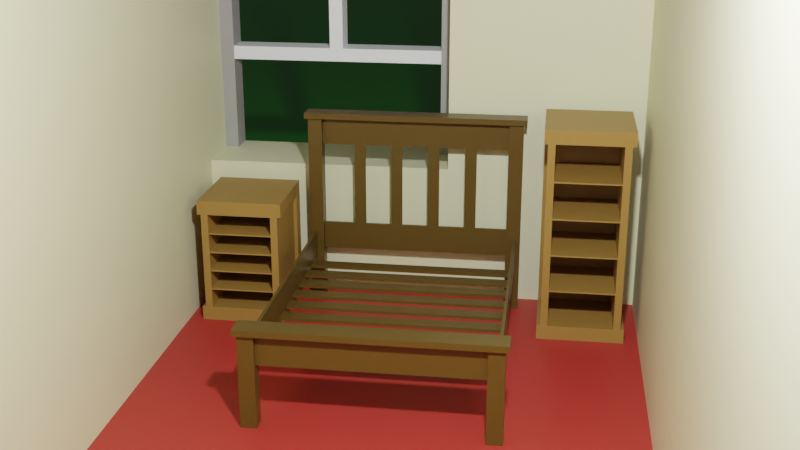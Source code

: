 # Source: bedroom_scene.blend  (saved by Blender 2.83.19; exported with 4.5.12 LTS)
import bpy
from mathutils import Matrix  # noqa: F401  (used for matrix-valued properties, if any)

bpy.ops.wm.read_factory_settings(use_empty=True)
scene = bpy.context.scene
scene.name = 'Scene'

# ---- collections
col_collection = bpy.data.collections.new('Collection'); scene.collection.children.link(col_collection)
col_small_drawers = bpy.data.collections.new('Small drawers'); scene.collection.children.link(col_small_drawers)
col_large_drawers = bpy.data.collections.new('Large drawers'); scene.collection.children.link(col_large_drawers)
col_bed = bpy.data.collections.new('Bed'); scene.collection.children.link(col_bed)
col_legs = bpy.data.collections.new('Legs'); col_bed.children.link(col_legs)
col_frame = bpy.data.collections.new('Frame'); col_bed.children.link(col_frame)
col_slats = bpy.data.collections.new('Slats'); col_bed.children.link(col_slats)
col_walls = bpy.data.collections.new('Walls'); scene.collection.children.link(col_walls)

# ---- materials (node trees are filled in below, after node groups)
mat_window_frame = bpy.data.materials.new('Window frame')
mat_window_frame.use_transparent_shadow = False
mat_window = bpy.data.materials.new('Window')
mat_window.use_transparent_shadow = False
mat_carpet = bpy.data.materials.new('Carpet')
mat_carpet.use_transparent_shadow = False
mat_grass = bpy.data.materials.new('Grass')
mat_grass.use_transparent_shadow = False
mat_material_001 = bpy.data.materials.new('Material.001')
mat_material_001.use_transparent_shadow = False
mat_material = bpy.data.materials.new('Material')
mat_material.alpha_threshold = 0.0
mat_material.use_transparent_shadow = False
mat_material.line_color = (0.0, 0.0, 0.0, 1.0)
mat_wall = bpy.data.materials.new('Wall')
mat_wall.use_transparent_shadow = False

# ---- material node trees
mat_window_frame.use_nodes = True; mat_window_frame.node_tree.nodes.clear()
_N = mat_window_frame.node_tree.nodes; _L = mat_window_frame.node_tree.links
n0 = _N.new('ShaderNodeBsdfPrincipled'); n0.name = 'Principled BSDF'; n0.location = (10, 300)
n0.distribution = 'GGX'
n0.subsurface_method = 'BURLEY'
n0.inputs[0].default_value = (0.3493, 0.3493, 0.3493, 1.0)
n0.inputs[3].default_value = 1.45
n0.inputs[27].default_value = (0.0, 0.0, 0.0, 1.0)
n0.inputs[28].default_value = 1.0
n1 = _N.new('ShaderNodeOutputMaterial'); n1.name = 'Material Output'; n1.location = (300, 300)
_L.new(n0.outputs[0], n1.inputs[0])
n1.is_active_output = True
mat_window.use_nodes = True; mat_window.node_tree.nodes.clear()
_N = mat_window.node_tree.nodes; _L = mat_window.node_tree.links
n0 = _N.new('ShaderNodeBsdfPrincipled'); n0.name = 'Principled BSDF'; n0.location = (10, 300)
n0.distribution = 'GGX'
n0.subsurface_method = 'BURLEY'
n0.inputs[0].default_value = (0.8985, 0.9391, 1.0, 1.0)
n0.inputs[3].default_value = 1.45
n0.inputs[27].default_value = (0.0, 0.0, 0.0, 1.0)
n0.inputs[28].default_value = 1.0
n1 = _N.new('ShaderNodeOutputMaterial'); n1.name = 'Material Output'; n1.location = (300, 300)
_L.new(n0.outputs[0], n1.inputs[0])
n1.is_active_output = True
mat_carpet.use_nodes = True; mat_carpet.node_tree.nodes.clear()
_N = mat_carpet.node_tree.nodes; _L = mat_carpet.node_tree.links
n0 = _N.new('ShaderNodeBsdfPrincipled'); n0.name = 'Principled BSDF'; n0.location = (10, 300)
n0.distribution = 'GGX'
n0.subsurface_method = 'BURLEY'
n0.inputs[0].default_value = (0.4564, 0.03276, 0.02745, 1.0)
n0.inputs[3].default_value = 1.45
n0.inputs[27].default_value = (0.0, 0.0, 0.0, 1.0)
n0.inputs[28].default_value = 1.0
n1 = _N.new('ShaderNodeOutputMaterial'); n1.name = 'Material Output'; n1.location = (300, 300)
_L.new(n0.outputs[0], n1.inputs[0])
n1.is_active_output = True
mat_grass.use_nodes = True; mat_grass.node_tree.nodes.clear()
_N = mat_grass.node_tree.nodes; _L = mat_grass.node_tree.links
n0 = _N.new('ShaderNodeBsdfPrincipled'); n0.name = 'Principled BSDF'; n0.location = (10, 300)
n0.distribution = 'GGX'
n0.subsurface_method = 'BURLEY'
n0.inputs[0].default_value = (0.01222, 0.2754, 0.006439, 1.0)
n0.inputs[3].default_value = 1.45
n0.inputs[27].default_value = (0.0, 0.0, 0.0, 1.0)
n0.inputs[28].default_value = 1.0
n1 = _N.new('ShaderNodeOutputMaterial'); n1.name = 'Material Output'; n1.location = (300, 300)
_L.new(n0.outputs[0], n1.inputs[0])
n1.is_active_output = True
mat_material_001.use_nodes = True; mat_material_001.node_tree.nodes.clear()
_N = mat_material_001.node_tree.nodes; _L = mat_material_001.node_tree.links
n0 = _N.new('ShaderNodeBsdfPrincipled'); n0.name = 'Principled BSDF'; n0.location = (10, 300)
n0.distribution = 'GGX'
n0.subsurface_method = 'BURLEY'
n0.inputs[0].default_value = (0.3299, 0.1885, 0.04446, 1.0)
n0.inputs[3].default_value = 1.45
n0.inputs[27].default_value = (0.0, 0.0, 0.0, 1.0)
n0.inputs[28].default_value = 1.0
n1 = _N.new('ShaderNodeOutputMaterial'); n1.name = 'Material Output'; n1.location = (300, 300)
_L.new(n0.outputs[0], n1.inputs[0])
n1.is_active_output = True
mat_material.use_nodes = True; mat_material.node_tree.nodes.clear()
_N = mat_material.node_tree.nodes; _L = mat_material.node_tree.links
n0 = _N.new('ShaderNodeOutputMaterial'); n0.name = 'Material Output'; n0.location = (300, 300)
n1 = _N.new('ShaderNodeBsdfPrincipled'); n1.name = 'Principled BSDF'; n1.location = (10, 300)
n1.distribution = 'GGX'
n1.subsurface_method = 'BURLEY'
n1.inputs[0].default_value = (0.09285, 0.05645, 0.008813, 1.0)
n1.inputs[2].default_value = 0.4
n1.inputs[3].default_value = 1.45
n1.inputs[27].default_value = (0.0, 0.0, 0.0, 1.0)
n1.inputs[28].default_value = 1.0
_L.new(n1.outputs[0], n0.inputs[0])
n0.is_active_output = True
mat_wall.use_nodes = True; mat_wall.node_tree.nodes.clear()
_N = mat_wall.node_tree.nodes; _L = mat_wall.node_tree.links
n0 = _N.new('ShaderNodeBsdfPrincipled'); n0.name = 'Principled BSDF'; n0.location = (10, 300)
n0.distribution = 'GGX'
n0.subsurface_method = 'BURLEY'
n0.inputs[0].default_value = (0.7902, 0.7948, 0.5295, 1.0)
n0.inputs[3].default_value = 1.45
n0.inputs[27].default_value = (0.0, 0.0, 0.0, 1.0)
n0.inputs[28].default_value = 1.0
n1 = _N.new('ShaderNodeOutputMaterial'); n1.name = 'Material Output'; n1.location = (300, 300)
_L.new(n0.outputs[0], n1.inputs[0])
n1.is_active_output = True

# ---- world
world_world = bpy.data.worlds.new('World'); scene.world = world_world
world_world.use_nodes = True; world_world.node_tree.nodes.clear()
_N = world_world.node_tree.nodes; _L = world_world.node_tree.links
n0 = _N.new('ShaderNodeOutputWorld'); n0.name = 'World Output'; n0.location = (300, 300)
n1 = _N.new('ShaderNodeBackground'); n1.name = 'Background'; n1.location = (10, 300)
n1.inputs[0].default_value = (0.05088, 0.05088, 0.05088, 1.0)
_L.new(n1.outputs[0], n0.inputs[0])
n0.is_active_output = True
world_world.color = (0.05088, 0.05088, 0.05088)
world_world.use_sun_shadow = False
world_world.sun_shadow_jitter_overblur = 0.0

# ---- cameras
cam_camera = bpy.data.cameras.new('Camera')
cam_camera.clip_end = 100.0
cam_camera.ortho_scale = 7.314

# ---- lights
light_light = bpy.data.lights.new('Light', 'POINT')
light_light.transmission_factor = 0.0
light_light.energy = 783.2
light_light.shadow_buffer_clip_start = 2.25
light_light.shadow_soft_size = 0.1
light_light.shadow_maximum_resolution = 0.006
light_light.use_absolute_resolution = True

# ---- meshes
me_cube_048 = bpy.data.meshes.new('Cube.048')
me_cube_048.from_pydata([(-1.0, -1.0, -1.0), (-1.0, -1.0, 1.0), (-1.0, 1.0, -1.0), (-1.0, 1.0, 1.0), (1.0, -1.0, -1.0), (1.0, -1.0, 1.0), (1.0, 1.0, -1.0), (1.0, 1.0, 1.0)], [], [(0, 1, 3, 2), (2, 3, 7, 6), (6, 7, 5, 4), (4, 5, 1, 0), (2, 6, 4, 0), (7, 3, 1, 5)])
_uv = me_cube_048.uv_layers.new(name='UVMap')
_uv.uv.foreach_set('vector', [0.375, 0.0, 0.625, 0.0, 0.625, 0.25, 0.375, 0.25, 0.375, 0.25, 0.625, 0.25, 0.625, 0.5, 0.375, 0.5, 0.375, 0.5, 0.625, 0.5, 0.625, 0.75, 0.375, 0.75, 0.375, 0.75, 0.625, 0.75, 0.625, 1.0, 0.375, 1.0, 0.125, 0.5, 0.375, 0.5, 0.375, 0.75, 0.125, 0.75, 0.625, 0.5, 0.875, 0.5, 0.875, 0.75, 0.625, 0.75])
me_cube_048.materials.append(mat_window_frame)
me_cube_048.use_remesh_fix_poles = True
me_cube_048.use_remesh_preserve_attributes = False
me_cube_048.use_mirror_vertex_groups = False
me_cube_048.update()
me_cube_049 = bpy.data.meshes.new('Cube.049')
me_cube_049.from_pydata([(-1.0, -1.0, -1.0), (-1.0, -1.0, 1.0), (-1.0, 1.0, -1.0), (-1.0, 1.0, 1.0), (1.0, -1.0, -1.0), (1.0, -1.0, 1.0), (1.0, 1.0, -1.0), (1.0, 1.0, 1.0)], [], [(0, 1, 3, 2), (2, 3, 7, 6), (6, 7, 5, 4), (4, 5, 1, 0), (2, 6, 4, 0), (7, 3, 1, 5)])
_uv = me_cube_049.uv_layers.new(name='UVMap')
_uv.uv.foreach_set('vector', [0.375, 0.0, 0.625, 0.0, 0.625, 0.25, 0.375, 0.25, 0.375, 0.25, 0.625, 0.25, 0.625, 0.5, 0.375, 0.5, 0.375, 0.5, 0.625, 0.5, 0.625, 0.75, 0.375, 0.75, 0.375, 0.75, 0.625, 0.75, 0.625, 1.0, 0.375, 1.0, 0.125, 0.5, 0.375, 0.5, 0.375, 0.75, 0.125, 0.75, 0.625, 0.5, 0.875, 0.5, 0.875, 0.75, 0.625, 0.75])
me_cube_049.materials.append(mat_window_frame)
me_cube_049.use_remesh_fix_poles = True
me_cube_049.use_remesh_preserve_attributes = False
me_cube_049.use_mirror_vertex_groups = False
me_cube_049.update()
me_cube_050 = bpy.data.meshes.new('Cube.050')
me_cube_050.from_pydata([(-1.0, -1.0, -1.0), (-1.0, -1.0, 1.0), (-1.0, 1.0, -1.0), (-1.0, 1.0, 1.0), (1.0, -1.0, -1.0), (1.0, -1.0, 1.0), (1.0, 1.0, -1.0), (1.0, 1.0, 1.0)], [], [(0, 1, 3, 2), (2, 3, 7, 6), (6, 7, 5, 4), (4, 5, 1, 0), (2, 6, 4, 0), (7, 3, 1, 5)])
_uv = me_cube_050.uv_layers.new(name='UVMap')
_uv.uv.foreach_set('vector', [0.375, 0.0, 0.625, 0.0, 0.625, 0.25, 0.375, 0.25, 0.375, 0.25, 0.625, 0.25, 0.625, 0.5, 0.375, 0.5, 0.375, 0.5, 0.625, 0.5, 0.625, 0.75, 0.375, 0.75, 0.375, 0.75, 0.625, 0.75, 0.625, 1.0, 0.375, 1.0, 0.125, 0.5, 0.375, 0.5, 0.375, 0.75, 0.125, 0.75, 0.625, 0.5, 0.875, 0.5, 0.875, 0.75, 0.625, 0.75])
me_cube_050.materials.append(mat_window)
me_cube_050.use_remesh_fix_poles = True
me_cube_050.use_remesh_preserve_attributes = False
me_cube_050.use_mirror_vertex_groups = False
me_cube_050.update()
me_cube_051 = bpy.data.meshes.new('Cube.051')
me_cube_051.from_pydata([(-1.0, -1.0, -1.0), (-1.0, -1.0, 1.0), (-1.0, 1.0, -1.0), (-1.0, 1.0, 1.0), (1.0, -1.0, -1.0), (1.0, -1.0, 1.0), (1.0, 1.0, -1.0), (1.0, 1.0, 1.0)], [], [(0, 1, 3, 2), (2, 3, 7, 6), (6, 7, 5, 4), (4, 5, 1, 0), (2, 6, 4, 0), (7, 3, 1, 5)])
_uv = me_cube_051.uv_layers.new(name='UVMap')
_uv.uv.foreach_set('vector', [0.375, 0.0, 0.625, 0.0, 0.625, 0.25, 0.375, 0.25, 0.375, 0.25, 0.625, 0.25, 0.625, 0.5, 0.375, 0.5, 0.375, 0.5, 0.625, 0.5, 0.625, 0.75, 0.375, 0.75, 0.375, 0.75, 0.625, 0.75, 0.625, 1.0, 0.375, 1.0, 0.125, 0.5, 0.375, 0.5, 0.375, 0.75, 0.125, 0.75, 0.625, 0.5, 0.875, 0.5, 0.875, 0.75, 0.625, 0.75])
me_cube_051.materials.append(mat_window)
me_cube_051.use_remesh_fix_poles = True
me_cube_051.use_remesh_preserve_attributes = False
me_cube_051.use_mirror_vertex_groups = False
me_cube_051.update()
me_plane = bpy.data.meshes.new('Plane')
me_plane.from_pydata([(-1.0, -1.0, 0.0), (1.0, -1.0, 0.0), (-1.0, 1.0, 0.0), (1.0, 1.0, 0.0)], [], [(0, 1, 3, 2)])
_uv = me_plane.uv_layers.new(name='UVMap')
_uv.uv.foreach_set('vector', [0.0, 0.0, 1.0, 0.0, 1.0, 1.0, 0.0, 1.0])
me_plane.materials.append(mat_carpet)
me_plane.use_remesh_fix_poles = True
me_plane.use_remesh_preserve_attributes = False
me_plane.use_mirror_vertex_groups = False
me_plane.update()
me_plane_001 = bpy.data.meshes.new('Plane.001')
me_plane_001.from_pydata([(-1.0, -1.0, 0.0), (1.0, -1.0, 0.0), (-1.0, 1.0, 0.0), (1.0, 1.0, 0.0)], [], [(0, 1, 3, 2)])
_uv = me_plane_001.uv_layers.new(name='UVMap')
_uv.uv.foreach_set('vector', [0.0, 0.0, 1.0, 0.0, 1.0, 1.0, 0.0, 1.0])
me_plane_001.materials.append(mat_grass)
me_plane_001.use_remesh_fix_poles = True
me_plane_001.use_remesh_preserve_attributes = False
me_plane_001.use_mirror_vertex_groups = False
me_plane_001.update()
me_cube_025 = bpy.data.meshes.new('Cube.025')
me_cube_025.from_pydata([(-0.3, -0.3, -0.05), (-0.3, -0.3, 0.05), (-0.3, 0.3, -0.05), (-0.3, 0.3, 0.05), (0.3, -0.3, -0.05), (0.3, -0.3, 0.05), (0.3, 0.3, -0.05), (0.3, 0.3, 0.05)], [], [(0, 1, 3, 2), (2, 3, 7, 6), (6, 7, 5, 4), (4, 5, 1, 0), (2, 6, 4, 0), (7, 3, 1, 5)])
_uv = me_cube_025.uv_layers.new(name='UVMap')
_uv.uv.foreach_set('vector', [0.375, 0.0, 0.625, 0.0, 0.625, 0.25, 0.375, 0.25, 0.375, 0.25, 0.625, 0.25, 0.625, 0.5, 0.375, 0.5, 0.375, 0.5, 0.625, 0.5, 0.625, 0.75, 0.375, 0.75, 0.375, 0.75, 0.625, 0.75, 0.625, 1.0, 0.375, 1.0, 0.125, 0.5, 0.375, 0.5, 0.375, 0.75, 0.125, 0.75, 0.625, 0.5, 0.875, 0.5, 0.875, 0.75, 0.625, 0.75])
me_cube_025.materials.append(mat_material_001)
me_cube_025.use_remesh_fix_poles = True
me_cube_025.use_remesh_preserve_attributes = False
me_cube_025.use_mirror_vertex_groups = False
me_cube_025.update()
me_cube_026 = bpy.data.meshes.new('Cube.026')
me_cube_026.from_pydata([(-0.3, -0.3, -0.05), (-0.3, -0.3, 0.05), (-0.3, 0.3, -0.05), (-0.3, 0.3, 0.05), (0.3, -0.3, -0.05), (0.3, -0.3, 0.05), (0.3, 0.3, -0.05), (0.3, 0.3, 0.05)], [], [(0, 1, 3, 2), (2, 3, 7, 6), (6, 7, 5, 4), (4, 5, 1, 0), (2, 6, 4, 0), (7, 3, 1, 5)])
_uv = me_cube_026.uv_layers.new(name='UVMap')
_uv.uv.foreach_set('vector', [0.375, 0.0, 0.625, 0.0, 0.625, 0.25, 0.375, 0.25, 0.375, 0.25, 0.625, 0.25, 0.625, 0.5, 0.375, 0.5, 0.375, 0.5, 0.625, 0.5, 0.625, 0.75, 0.375, 0.75, 0.375, 0.75, 0.625, 0.75, 0.625, 1.0, 0.375, 1.0, 0.125, 0.5, 0.375, 0.5, 0.375, 0.75, 0.125, 0.75, 0.625, 0.5, 0.875, 0.5, 0.875, 0.75, 0.625, 0.75])
me_cube_026.materials.append(mat_material_001)
me_cube_026.use_remesh_fix_poles = True
me_cube_026.use_remesh_preserve_attributes = False
me_cube_026.use_mirror_vertex_groups = False
me_cube_026.update()
me_cube_027 = bpy.data.meshes.new('Cube.027')
me_cube_027.from_pydata([(-0.05, -0.3, -0.35), (-0.05, -0.3, 0.35), (-0.05, 0.3, -0.35), (-0.05, 0.3, 0.35), (0.05, -0.3, -0.35), (0.05, -0.3, 0.35), (0.05, 0.3, -0.35), (0.05, 0.3, 0.35)], [], [(0, 1, 3, 2), (2, 3, 7, 6), (6, 7, 5, 4), (4, 5, 1, 0), (2, 6, 4, 0), (7, 3, 1, 5)])
_uv = me_cube_027.uv_layers.new(name='UVMap')
_uv.uv.foreach_set('vector', [0.375, 0.0, 0.625, 0.0, 0.625, 0.25, 0.375, 0.25, 0.375, 0.25, 0.625, 0.25, 0.625, 0.5, 0.375, 0.5, 0.375, 0.5, 0.625, 0.5, 0.625, 0.75, 0.375, 0.75, 0.375, 0.75, 0.625, 0.75, 0.625, 1.0, 0.375, 1.0, 0.125, 0.5, 0.375, 0.5, 0.375, 0.75, 0.125, 0.75, 0.625, 0.5, 0.875, 0.5, 0.875, 0.75, 0.625, 0.75])
me_cube_027.materials.append(mat_material_001)
me_cube_027.use_remesh_fix_poles = True
me_cube_027.use_remesh_preserve_attributes = False
me_cube_027.use_mirror_vertex_groups = False
me_cube_027.update()
me_cube_028 = bpy.data.meshes.new('Cube.028')
me_cube_028.from_pydata([(-0.25, -0.025, -0.35), (-0.25, -0.025, 0.35), (-0.25, 0.025, -0.35), (-0.25, 0.025, 0.35), (0.25, -0.025, -0.35), (0.25, -0.025, 0.35), (0.25, 0.025, -0.35), (0.25, 0.025, 0.35)], [], [(0, 1, 3, 2), (2, 3, 7, 6), (6, 7, 5, 4), (4, 5, 1, 0), (2, 6, 4, 0), (7, 3, 1, 5)])
_uv = me_cube_028.uv_layers.new(name='UVMap')
_uv.uv.foreach_set('vector', [0.375, 0.0, 0.625, 0.0, 0.625, 0.25, 0.375, 0.25, 0.375, 0.25, 0.625, 0.25, 0.625, 0.5, 0.375, 0.5, 0.375, 0.5, 0.625, 0.5, 0.625, 0.75, 0.375, 0.75, 0.375, 0.75, 0.625, 0.75, 0.625, 1.0, 0.375, 1.0, 0.125, 0.5, 0.375, 0.5, 0.375, 0.75, 0.125, 0.75, 0.625, 0.5, 0.875, 0.5, 0.875, 0.75, 0.625, 0.75])
me_cube_028.materials.append(mat_material_001)
me_cube_028.use_remesh_fix_poles = True
me_cube_028.use_remesh_preserve_attributes = False
me_cube_028.use_mirror_vertex_groups = False
me_cube_028.update()
me_cube_029 = bpy.data.meshes.new('Cube.029')
me_cube_029.from_pydata([(-0.25, -0.025, -0.35), (-0.25, -0.025, 0.35), (-0.25, 0.025, -0.35), (-0.25, 0.025, 0.35), (0.25, -0.025, -0.35), (0.25, -0.025, 0.35), (0.25, 0.025, -0.35), (0.25, 0.025, 0.35)], [], [(0, 1, 3, 2), (2, 3, 7, 6), (6, 7, 5, 4), (4, 5, 1, 0), (2, 6, 4, 0), (7, 3, 1, 5)])
_uv = me_cube_029.uv_layers.new(name='UVMap')
_uv.uv.foreach_set('vector', [0.375, 0.0, 0.625, 0.0, 0.625, 0.25, 0.375, 0.25, 0.375, 0.25, 0.625, 0.25, 0.625, 0.5, 0.375, 0.5, 0.375, 0.5, 0.625, 0.5, 0.625, 0.75, 0.375, 0.75, 0.375, 0.75, 0.625, 0.75, 0.625, 1.0, 0.375, 1.0, 0.125, 0.5, 0.375, 0.5, 0.375, 0.75, 0.125, 0.75, 0.625, 0.5, 0.875, 0.5, 0.875, 0.75, 0.625, 0.75])
me_cube_029.materials.append(mat_material_001)
me_cube_029.use_remesh_fix_poles = True
me_cube_029.use_remesh_preserve_attributes = False
me_cube_029.use_mirror_vertex_groups = False
me_cube_029.update()
me_cube_035 = bpy.data.meshes.new('Cube.035')
me_cube_035.from_pydata([(-0.2497, -0.225, -0.005), (-0.2497, -0.225, 0.005), (-0.2497, 0.225, -0.005), (-0.2497, 0.225, 0.005), (0.2497, -0.225, -0.005), (0.2497, -0.225, 0.005), (0.2497, 0.225, -0.005), (0.2497, 0.225, 0.005)], [], [(0, 1, 3, 2), (2, 3, 7, 6), (6, 7, 5, 4), (4, 5, 1, 0), (2, 6, 4, 0), (7, 3, 1, 5)])
_uv = me_cube_035.uv_layers.new(name='UVMap')
_uv.uv.foreach_set('vector', [0.375, 0.0, 0.625, 0.0, 0.625, 0.25, 0.375, 0.25, 0.375, 0.25, 0.625, 0.25, 0.625, 0.5, 0.375, 0.5, 0.375, 0.5, 0.625, 0.5, 0.625, 0.75, 0.375, 0.75, 0.375, 0.75, 0.625, 0.75, 0.625, 1.0, 0.375, 1.0, 0.125, 0.5, 0.375, 0.5, 0.375, 0.75, 0.125, 0.75, 0.625, 0.5, 0.875, 0.5, 0.875, 0.75, 0.625, 0.75])
me_cube_035.materials.append(mat_material_001)
me_cube_035.use_remesh_fix_poles = True
me_cube_035.use_remesh_preserve_attributes = False
me_cube_035.use_mirror_vertex_groups = False
me_cube_035.update()
me_cube_036 = bpy.data.meshes.new('Cube.036')
me_cube_036.from_pydata([(-0.2497, -0.225, -0.005), (-0.2497, -0.225, 0.005), (-0.2497, 0.225, -0.005), (-0.2497, 0.225, 0.005), (0.2497, -0.225, -0.005), (0.2497, -0.225, 0.005), (0.2497, 0.225, -0.005), (0.2497, 0.225, 0.005)], [], [(0, 1, 3, 2), (2, 3, 7, 6), (6, 7, 5, 4), (4, 5, 1, 0), (2, 6, 4, 0), (7, 3, 1, 5)])
_uv = me_cube_036.uv_layers.new(name='UVMap')
_uv.uv.foreach_set('vector', [0.375, 0.0, 0.625, 0.0, 0.625, 0.25, 0.375, 0.25, 0.375, 0.25, 0.625, 0.25, 0.625, 0.5, 0.375, 0.5, 0.375, 0.5, 0.625, 0.5, 0.625, 0.75, 0.375, 0.75, 0.375, 0.75, 0.625, 0.75, 0.625, 1.0, 0.375, 1.0, 0.125, 0.5, 0.375, 0.5, 0.375, 0.75, 0.125, 0.75, 0.625, 0.5, 0.875, 0.5, 0.875, 0.75, 0.625, 0.75])
me_cube_036.materials.append(mat_material_001)
me_cube_036.use_remesh_fix_poles = True
me_cube_036.use_remesh_preserve_attributes = False
me_cube_036.use_mirror_vertex_groups = False
me_cube_036.update()
me_cube_037 = bpy.data.meshes.new('Cube.037')
me_cube_037.from_pydata([(-0.2497, -0.225, -0.005), (-0.2497, -0.225, 0.005), (-0.2497, 0.225, -0.005), (-0.2497, 0.225, 0.005), (0.2497, -0.225, -0.005), (0.2497, -0.225, 0.005), (0.2497, 0.225, -0.005), (0.2497, 0.225, 0.005)], [], [(0, 1, 3, 2), (2, 3, 7, 6), (6, 7, 5, 4), (4, 5, 1, 0), (2, 6, 4, 0), (7, 3, 1, 5)])
_uv = me_cube_037.uv_layers.new(name='UVMap')
_uv.uv.foreach_set('vector', [0.375, 0.0, 0.625, 0.0, 0.625, 0.25, 0.375, 0.25, 0.375, 0.25, 0.625, 0.25, 0.625, 0.5, 0.375, 0.5, 0.375, 0.5, 0.625, 0.5, 0.625, 0.75, 0.375, 0.75, 0.375, 0.75, 0.625, 0.75, 0.625, 1.0, 0.375, 1.0, 0.125, 0.5, 0.375, 0.5, 0.375, 0.75, 0.125, 0.75, 0.625, 0.5, 0.875, 0.5, 0.875, 0.75, 0.625, 0.75])
me_cube_037.materials.append(mat_material_001)
me_cube_037.use_remesh_fix_poles = True
me_cube_037.use_remesh_preserve_attributes = False
me_cube_037.use_mirror_vertex_groups = False
me_cube_037.update()
me_cube_038 = bpy.data.meshes.new('Cube.038')
me_cube_038.from_pydata([(-0.2497, -0.225, -0.005), (-0.2497, -0.225, 0.005), (-0.2497, 0.225, -0.005), (-0.2497, 0.225, 0.005), (0.2497, -0.225, -0.005), (0.2497, -0.225, 0.005), (0.2497, 0.225, -0.005), (0.2497, 0.225, 0.005)], [], [(0, 1, 3, 2), (2, 3, 7, 6), (6, 7, 5, 4), (4, 5, 1, 0), (2, 6, 4, 0), (7, 3, 1, 5)])
_uv = me_cube_038.uv_layers.new(name='UVMap')
_uv.uv.foreach_set('vector', [0.375, 0.0, 0.625, 0.0, 0.625, 0.25, 0.375, 0.25, 0.375, 0.25, 0.625, 0.25, 0.625, 0.5, 0.375, 0.5, 0.375, 0.5, 0.625, 0.5, 0.625, 0.75, 0.375, 0.75, 0.375, 0.75, 0.625, 0.75, 0.625, 1.0, 0.375, 1.0, 0.125, 0.5, 0.375, 0.5, 0.375, 0.75, 0.125, 0.75, 0.625, 0.5, 0.875, 0.5, 0.875, 0.75, 0.625, 0.75])
me_cube_038.materials.append(mat_material_001)
me_cube_038.use_remesh_fix_poles = True
me_cube_038.use_remesh_preserve_attributes = False
me_cube_038.use_mirror_vertex_groups = False
me_cube_038.update()
me_cube_030 = bpy.data.meshes.new('Cube.030')
me_cube_030.from_pydata([(-0.3, -0.3, -0.05), (-0.3, -0.3, 0.05), (-0.3, 0.3, -0.05), (-0.3, 0.3, 0.05), (0.3, -0.3, -0.05), (0.3, -0.3, 0.05), (0.3, 0.3, -0.05), (0.3, 0.3, 0.05)], [], [(0, 1, 3, 2), (2, 3, 7, 6), (6, 7, 5, 4), (4, 5, 1, 0), (2, 6, 4, 0), (7, 3, 1, 5)])
_uv = me_cube_030.uv_layers.new(name='UVMap')
_uv.uv.foreach_set('vector', [0.375, 0.0, 0.625, 0.0, 0.625, 0.25, 0.375, 0.25, 0.375, 0.25, 0.625, 0.25, 0.625, 0.5, 0.375, 0.5, 0.375, 0.5, 0.625, 0.5, 0.625, 0.75, 0.375, 0.75, 0.375, 0.75, 0.625, 0.75, 0.625, 1.0, 0.375, 1.0, 0.125, 0.5, 0.375, 0.5, 0.375, 0.75, 0.125, 0.75, 0.625, 0.5, 0.875, 0.5, 0.875, 0.75, 0.625, 0.75])
me_cube_030.materials.append(mat_material_001)
me_cube_030.use_remesh_fix_poles = True
me_cube_030.use_remesh_preserve_attributes = False
me_cube_030.use_mirror_vertex_groups = False
me_cube_030.update()
me_cube_031 = bpy.data.meshes.new('Cube.031')
me_cube_031.from_pydata([(-0.3, -0.3, -0.05), (-0.3, -0.3, 0.05), (-0.3, 0.3, -0.05), (-0.3, 0.3, 0.05), (0.3, -0.3, -0.05), (0.3, -0.3, 0.05), (0.3, 0.3, -0.05), (0.3, 0.3, 0.05)], [], [(0, 1, 3, 2), (2, 3, 7, 6), (6, 7, 5, 4), (4, 5, 1, 0), (2, 6, 4, 0), (7, 3, 1, 5)])
_uv = me_cube_031.uv_layers.new(name='UVMap')
_uv.uv.foreach_set('vector', [0.375, 0.0, 0.625, 0.0, 0.625, 0.25, 0.375, 0.25, 0.375, 0.25, 0.625, 0.25, 0.625, 0.5, 0.375, 0.5, 0.375, 0.5, 0.625, 0.5, 0.625, 0.75, 0.375, 0.75, 0.375, 0.75, 0.625, 0.75, 0.625, 1.0, 0.375, 1.0, 0.125, 0.5, 0.375, 0.5, 0.375, 0.75, 0.125, 0.75, 0.625, 0.5, 0.875, 0.5, 0.875, 0.75, 0.625, 0.75])
me_cube_031.materials.append(mat_material_001)
me_cube_031.use_remesh_fix_poles = True
me_cube_031.use_remesh_preserve_attributes = False
me_cube_031.use_mirror_vertex_groups = False
me_cube_031.update()
me_cube_032 = bpy.data.meshes.new('Cube.032')
me_cube_032.from_pydata([(-0.04998, -0.3, -0.65), (-0.04998, -0.3, 0.65), (-0.04998, 0.3, -0.65), (-0.04998, 0.3, 0.65), (0.04998, -0.3, -0.65), (0.04998, -0.3, 0.65), (0.04998, 0.3, -0.65), (0.04998, 0.3, 0.65)], [], [(0, 1, 3, 2), (2, 3, 7, 6), (6, 7, 5, 4), (4, 5, 1, 0), (2, 6, 4, 0), (7, 3, 1, 5)])
_uv = me_cube_032.uv_layers.new(name='UVMap')
_uv.uv.foreach_set('vector', [0.375, 0.0, 0.625, 0.0, 0.625, 0.25, 0.375, 0.25, 0.375, 0.25, 0.625, 0.25, 0.625, 0.5, 0.375, 0.5, 0.375, 0.5, 0.625, 0.5, 0.625, 0.75, 0.375, 0.75, 0.375, 0.75, 0.625, 0.75, 0.625, 1.0, 0.375, 1.0, 0.125, 0.5, 0.375, 0.5, 0.375, 0.75, 0.125, 0.75, 0.625, 0.5, 0.875, 0.5, 0.875, 0.75, 0.625, 0.75])
me_cube_032.materials.append(mat_material_001)
me_cube_032.use_remesh_fix_poles = True
me_cube_032.use_remesh_preserve_attributes = False
me_cube_032.use_mirror_vertex_groups = False
me_cube_032.update()
me_cube_033 = bpy.data.meshes.new('Cube.033')
me_cube_033.from_pydata([(-0.3, -0.025, -0.65), (-0.3, -0.025, 0.65), (-0.3, 0.025, -0.65), (-0.3, 0.025, 0.65), (0.3, -0.025, -0.65), (0.3, -0.025, 0.65), (0.3, 0.025, -0.65), (0.3, 0.025, 0.65)], [], [(0, 1, 3, 2), (2, 3, 7, 6), (6, 7, 5, 4), (4, 5, 1, 0), (2, 6, 4, 0), (7, 3, 1, 5)])
_uv = me_cube_033.uv_layers.new(name='UVMap')
_uv.uv.foreach_set('vector', [0.375, 0.0, 0.625, 0.0, 0.625, 0.25, 0.375, 0.25, 0.375, 0.25, 0.625, 0.25, 0.625, 0.5, 0.375, 0.5, 0.375, 0.5, 0.625, 0.5, 0.625, 0.75, 0.375, 0.75, 0.375, 0.75, 0.625, 0.75, 0.625, 1.0, 0.375, 1.0, 0.125, 0.5, 0.375, 0.5, 0.375, 0.75, 0.125, 0.75, 0.625, 0.5, 0.875, 0.5, 0.875, 0.75, 0.625, 0.75])
me_cube_033.materials.append(mat_material_001)
me_cube_033.use_remesh_fix_poles = True
me_cube_033.use_remesh_preserve_attributes = False
me_cube_033.use_mirror_vertex_groups = False
me_cube_033.update()
me_cube_034 = bpy.data.meshes.new('Cube.034')
me_cube_034.from_pydata([(-0.3, -0.025, -0.65), (-0.3, -0.025, 0.65), (-0.3, 0.025, -0.65), (-0.3, 0.025, 0.65), (0.3, -0.025, -0.65), (0.3, -0.025, 0.65), (0.3, 0.025, -0.65), (0.3, 0.025, 0.65)], [], [(0, 1, 3, 2), (2, 3, 7, 6), (6, 7, 5, 4), (4, 5, 1, 0), (2, 6, 4, 0), (7, 3, 1, 5)])
_uv = me_cube_034.uv_layers.new(name='UVMap')
_uv.uv.foreach_set('vector', [0.375, 0.0, 0.625, 0.0, 0.625, 0.25, 0.375, 0.25, 0.375, 0.25, 0.625, 0.25, 0.625, 0.5, 0.375, 0.5, 0.375, 0.5, 0.625, 0.5, 0.625, 0.75, 0.375, 0.75, 0.375, 0.75, 0.625, 0.75, 0.625, 1.0, 0.375, 1.0, 0.125, 0.5, 0.375, 0.5, 0.375, 0.75, 0.125, 0.75, 0.625, 0.5, 0.875, 0.5, 0.875, 0.75, 0.625, 0.75])
me_cube_034.materials.append(mat_material_001)
me_cube_034.use_remesh_fix_poles = True
me_cube_034.use_remesh_preserve_attributes = False
me_cube_034.use_mirror_vertex_groups = False
me_cube_034.update()
me_cube_039 = bpy.data.meshes.new('Cube.039')
me_cube_039.from_pydata([(-0.3, -0.3, -0.05), (-0.3, -0.3, 0.05), (-0.3, 0.3, -0.05), (-0.3, 0.3, 0.05), (0.3, -0.3, -0.05), (0.3, -0.3, 0.05), (0.3, 0.3, -0.05), (0.3, 0.3, 0.05)], [], [(0, 1, 3, 2), (2, 3, 7, 6), (6, 7, 5, 4), (4, 5, 1, 0), (2, 6, 4, 0), (7, 3, 1, 5)])
_uv = me_cube_039.uv_layers.new(name='UVMap')
_uv.uv.foreach_set('vector', [0.375, 0.0, 0.625, 0.0, 0.625, 0.25, 0.375, 0.25, 0.375, 0.25, 0.625, 0.25, 0.625, 0.5, 0.375, 0.5, 0.375, 0.5, 0.625, 0.5, 0.625, 0.75, 0.375, 0.75, 0.375, 0.75, 0.625, 0.75, 0.625, 1.0, 0.375, 1.0, 0.125, 0.5, 0.375, 0.5, 0.375, 0.75, 0.125, 0.75, 0.625, 0.5, 0.875, 0.5, 0.875, 0.75, 0.625, 0.75])
me_cube_039.materials.append(mat_material_001)
me_cube_039.use_remesh_fix_poles = True
me_cube_039.use_remesh_preserve_attributes = False
me_cube_039.use_mirror_vertex_groups = False
me_cube_039.update()
me_cube_040 = bpy.data.meshes.new('Cube.040')
me_cube_040.from_pydata([(-0.3, -0.3, -0.05), (-0.3, -0.3, 0.05), (-0.3, 0.3, -0.05), (-0.3, 0.3, 0.05), (0.3, -0.3, -0.05), (0.3, -0.3, 0.05), (0.3, 0.3, -0.05), (0.3, 0.3, 0.05)], [], [(0, 1, 3, 2), (2, 3, 7, 6), (6, 7, 5, 4), (4, 5, 1, 0), (2, 6, 4, 0), (7, 3, 1, 5)])
_uv = me_cube_040.uv_layers.new(name='UVMap')
_uv.uv.foreach_set('vector', [0.375, 0.0, 0.625, 0.0, 0.625, 0.25, 0.375, 0.25, 0.375, 0.25, 0.625, 0.25, 0.625, 0.5, 0.375, 0.5, 0.375, 0.5, 0.625, 0.5, 0.625, 0.75, 0.375, 0.75, 0.375, 0.75, 0.625, 0.75, 0.625, 1.0, 0.375, 1.0, 0.125, 0.5, 0.375, 0.5, 0.375, 0.75, 0.125, 0.75, 0.625, 0.5, 0.875, 0.5, 0.875, 0.75, 0.625, 0.75])
me_cube_040.materials.append(mat_material_001)
me_cube_040.use_remesh_fix_poles = True
me_cube_040.use_remesh_preserve_attributes = False
me_cube_040.use_mirror_vertex_groups = False
me_cube_040.update()
me_cube_041 = bpy.data.meshes.new('Cube.041')
me_cube_041.from_pydata([(-0.3, -0.3, -0.05), (-0.3, -0.3, 0.05), (-0.3, 0.3, -0.05), (-0.3, 0.3, 0.05), (0.3, -0.3, -0.05), (0.3, -0.3, 0.05), (0.3, 0.3, -0.05), (0.3, 0.3, 0.05)], [], [(0, 1, 3, 2), (2, 3, 7, 6), (6, 7, 5, 4), (4, 5, 1, 0), (2, 6, 4, 0), (7, 3, 1, 5)])
_uv = me_cube_041.uv_layers.new(name='UVMap')
_uv.uv.foreach_set('vector', [0.375, 0.0, 0.625, 0.0, 0.625, 0.25, 0.375, 0.25, 0.375, 0.25, 0.625, 0.25, 0.625, 0.5, 0.375, 0.5, 0.375, 0.5, 0.625, 0.5, 0.625, 0.75, 0.375, 0.75, 0.375, 0.75, 0.625, 0.75, 0.625, 1.0, 0.375, 1.0, 0.125, 0.5, 0.375, 0.5, 0.375, 0.75, 0.125, 0.75, 0.625, 0.5, 0.875, 0.5, 0.875, 0.75, 0.625, 0.75])
me_cube_041.materials.append(mat_material_001)
me_cube_041.use_remesh_fix_poles = True
me_cube_041.use_remesh_preserve_attributes = False
me_cube_041.use_mirror_vertex_groups = False
me_cube_041.update()
me_cube_042 = bpy.data.meshes.new('Cube.042')
me_cube_042.from_pydata([(-0.3, -0.3, -0.05), (-0.3, -0.3, 0.05), (-0.3, 0.3, -0.05), (-0.3, 0.3, 0.05), (0.3, -0.3, -0.05), (0.3, -0.3, 0.05), (0.3, 0.3, -0.05), (0.3, 0.3, 0.05)], [], [(0, 1, 3, 2), (2, 3, 7, 6), (6, 7, 5, 4), (4, 5, 1, 0), (2, 6, 4, 0), (7, 3, 1, 5)])
_uv = me_cube_042.uv_layers.new(name='UVMap')
_uv.uv.foreach_set('vector', [0.375, 0.0, 0.625, 0.0, 0.625, 0.25, 0.375, 0.25, 0.375, 0.25, 0.625, 0.25, 0.625, 0.5, 0.375, 0.5, 0.375, 0.5, 0.625, 0.5, 0.625, 0.75, 0.375, 0.75, 0.375, 0.75, 0.625, 0.75, 0.625, 1.0, 0.375, 1.0, 0.125, 0.5, 0.375, 0.5, 0.375, 0.75, 0.125, 0.75, 0.625, 0.5, 0.875, 0.5, 0.875, 0.75, 0.625, 0.75])
me_cube_042.materials.append(mat_material_001)
me_cube_042.use_remesh_fix_poles = True
me_cube_042.use_remesh_preserve_attributes = False
me_cube_042.use_mirror_vertex_groups = False
me_cube_042.update()
me_cube = bpy.data.meshes.new('Cube')
me_cube.from_pydata([(0.05, 0.05, 0.3), (0.05, 0.05, -0.3), (0.05, -0.05, 0.3), (0.05, -0.05, -0.3), (-0.05, 0.05, 0.3), (-0.05, 0.05, -0.3), (-0.05, -0.05, 0.3), (-0.05, -0.05, -0.3)], [], [(0, 4, 6, 2), (3, 2, 6, 7), (7, 6, 4, 5), (5, 1, 3, 7), (1, 0, 2, 3), (5, 4, 0, 1)])
_uv = me_cube.uv_layers.new(name='UVMap')
_uv.uv.foreach_set('vector', [0.625, 0.5, 0.875, 0.5, 0.875, 0.75, 0.625, 0.75, 0.375, 0.75, 0.625, 0.75, 0.625, 1.0, 0.375, 1.0, 0.375, 0.0, 0.625, 0.0, 0.625, 0.25, 0.375, 0.25, 0.125, 0.5, 0.375, 0.5, 0.375, 0.75, 0.125, 0.75, 0.375, 0.5, 0.625, 0.5, 0.625, 0.75, 0.375, 0.75, 0.375, 0.25, 0.625, 0.25, 0.625, 0.5, 0.375, 0.5])
me_cube.materials.append(mat_material)
me_cube.use_remesh_preserve_volume = False
me_cube.use_remesh_preserve_attributes = False
me_cube.use_mirror_vertex_groups = False
me_cube.update()
me_cube_001 = bpy.data.meshes.new('Cube.001')
me_cube_001.from_pydata([(0.05, 0.05, 0.3), (0.05, 0.05, -0.3), (0.05, -0.05, 0.3), (0.05, -0.05, -0.3), (-0.05, 0.05, 0.3), (-0.05, 0.05, -0.3), (-0.05, -0.05, 0.3), (-0.05, -0.05, -0.3)], [], [(0, 4, 6, 2), (3, 2, 6, 7), (7, 6, 4, 5), (5, 1, 3, 7), (1, 0, 2, 3), (5, 4, 0, 1)])
_uv = me_cube_001.uv_layers.new(name='UVMap')
_uv.uv.foreach_set('vector', [0.625, 0.5, 0.875, 0.5, 0.875, 0.75, 0.625, 0.75, 0.375, 0.75, 0.625, 0.75, 0.625, 1.0, 0.375, 1.0, 0.375, 0.0, 0.625, 0.0, 0.625, 0.25, 0.375, 0.25, 0.125, 0.5, 0.375, 0.5, 0.375, 0.75, 0.125, 0.75, 0.375, 0.5, 0.625, 0.5, 0.625, 0.75, 0.375, 0.75, 0.375, 0.25, 0.625, 0.25, 0.625, 0.5, 0.375, 0.5])
me_cube_001.materials.append(mat_material)
me_cube_001.use_remesh_preserve_volume = False
me_cube_001.use_remesh_preserve_attributes = False
me_cube_001.use_mirror_vertex_groups = False
me_cube_001.update()
me_cube_002 = bpy.data.meshes.new('Cube.002')
me_cube_002.from_pydata([(0.05, 0.05, 0.6), (0.05, 0.05, -0.6), (0.05, -0.05, 0.6), (0.05, -0.05, -0.6), (-0.05, 0.05, 0.6), (-0.05, 0.05, -0.6), (-0.05, -0.05, 0.6), (-0.05, -0.05, -0.6), (0.05, 0.05, 0.8), (0.05, -0.05, 0.8), (-0.05, 0.05, 0.8), (-0.05, -0.05, 0.8)], [], [(4, 6, 11, 10), (3, 2, 6, 7), (7, 6, 4, 5), (5, 1, 3, 7), (1, 0, 2, 3), (5, 4, 0, 1), (8, 10, 11, 9), (2, 0, 8, 9), (0, 4, 10, 8), (6, 2, 9, 11)])
_uv = me_cube_002.uv_layers.new(name='UVMap')
_uv.uv.foreach_set('vector', [0.625, 0.25, 0.625, 0.0, 0.625, 0.0, 0.625, 0.25, 0.375, 0.75, 0.625, 0.75, 0.625, 1.0, 0.375, 1.0, 0.375, 0.0, 0.625, 0.0, 0.625, 0.25, 0.375, 0.25, 0.125, 0.5, 0.375, 0.5, 0.375, 0.75, 0.125, 0.75, 0.375, 0.5, 0.625, 0.5, 0.625, 0.75, 0.375, 0.75, 0.375, 0.25, 0.625, 0.25, 0.625, 0.5, 0.375, 0.5, 0.625, 0.5, 0.875, 0.5, 0.875, 0.75, 0.625, 0.75, 0.625, 0.75, 0.625, 0.5, 0.625, 0.5, 0.625, 0.75, 0.625, 0.5, 0.625, 0.25, 0.625, 0.25, 0.625, 0.5, 0.625, 1.0, 0.625, 0.75, 0.625, 0.75, 0.625, 1.0])
me_cube_002.materials.append(mat_material)
me_cube_002.use_remesh_preserve_volume = False
me_cube_002.use_remesh_preserve_attributes = False
me_cube_002.use_mirror_vertex_groups = False
me_cube_002.update()
me_cube_003 = bpy.data.meshes.new('Cube.003')
me_cube_003.from_pydata([(0.05, 0.05, 0.6), (0.05, 0.05, -0.6), (0.05, -0.05, 0.6), (0.05, -0.05, -0.6), (-0.05, 0.05, 0.6), (-0.05, 0.05, -0.6), (-0.05, -0.05, 0.6), (-0.05, -0.05, -0.6), (0.05, 0.05, 0.8), (0.05, -0.05, 0.8), (-0.05, 0.05, 0.8), (-0.05, -0.05, 0.8)], [], [(4, 6, 11, 10), (3, 2, 6, 7), (7, 6, 4, 5), (5, 1, 3, 7), (1, 0, 2, 3), (5, 4, 0, 1), (8, 10, 11, 9), (2, 0, 8, 9), (0, 4, 10, 8), (6, 2, 9, 11)])
_uv = me_cube_003.uv_layers.new(name='UVMap')
_uv.uv.foreach_set('vector', [0.625, 0.25, 0.625, 0.0, 0.625, 0.0, 0.625, 0.25, 0.375, 0.75, 0.625, 0.75, 0.625, 1.0, 0.375, 1.0, 0.375, 0.0, 0.625, 0.0, 0.625, 0.25, 0.375, 0.25, 0.125, 0.5, 0.375, 0.5, 0.375, 0.75, 0.125, 0.75, 0.375, 0.5, 0.625, 0.5, 0.625, 0.75, 0.375, 0.75, 0.375, 0.25, 0.625, 0.25, 0.625, 0.5, 0.375, 0.5, 0.625, 0.5, 0.875, 0.5, 0.875, 0.75, 0.625, 0.75, 0.625, 0.75, 0.625, 0.5, 0.625, 0.5, 0.625, 0.75, 0.625, 0.5, 0.625, 0.25, 0.625, 0.25, 0.625, 0.5, 0.625, 1.0, 0.625, 0.75, 0.625, 0.75, 0.625, 1.0])
me_cube_003.materials.append(mat_material)
me_cube_003.use_remesh_preserve_volume = False
me_cube_003.use_remesh_preserve_attributes = False
me_cube_003.use_mirror_vertex_groups = False
me_cube_003.update()
me_cube_004 = bpy.data.meshes.new('Cube.004')
me_cube_004.from_pydata([(-0.95, -0.01, -0.1), (-0.95, -0.01, 0.1), (-0.95, 0.01, -0.1), (-0.95, 0.01, 0.1), (0.95, -0.01, -0.1), (0.95, -0.01, 0.1), (0.95, 0.01, -0.1), (0.95, 0.01, 0.1)], [], [(0, 1, 3, 2), (2, 3, 7, 6), (6, 7, 5, 4), (4, 5, 1, 0), (2, 6, 4, 0), (7, 3, 1, 5)])
_uv = me_cube_004.uv_layers.new(name='UVMap')
_uv.uv.foreach_set('vector', [0.375, 0.0, 0.625, 0.0, 0.625, 0.25, 0.375, 0.25, 0.375, 0.25, 0.625, 0.25, 0.625, 0.5, 0.375, 0.5, 0.375, 0.5, 0.625, 0.5, 0.625, 0.75, 0.375, 0.75, 0.375, 0.75, 0.625, 0.75, 0.625, 1.0, 0.375, 1.0, 0.125, 0.5, 0.375, 0.5, 0.375, 0.75, 0.125, 0.75, 0.625, 0.5, 0.875, 0.5, 0.875, 0.75, 0.625, 0.75])
me_cube_004.materials.append(mat_material)
me_cube_004.use_remesh_fix_poles = True
me_cube_004.use_remesh_preserve_attributes = False
me_cube_004.use_mirror_vertex_groups = False
me_cube_004.update()
me_cube_005 = bpy.data.meshes.new('Cube.005')
me_cube_005.from_pydata([(-0.95, -0.01, -0.1), (-0.95, -0.01, 0.1), (-0.95, 0.01, -0.1), (-0.95, 0.01, 0.1), (0.95, -0.01, -0.1), (0.95, -0.01, 0.1), (0.95, 0.01, -0.1), (0.95, 0.01, 0.1)], [], [(0, 1, 3, 2), (2, 3, 7, 6), (6, 7, 5, 4), (4, 5, 1, 0), (2, 6, 4, 0), (7, 3, 1, 5)])
_uv = me_cube_005.uv_layers.new(name='UVMap')
_uv.uv.foreach_set('vector', [0.375, 0.0, 0.625, 0.0, 0.625, 0.25, 0.375, 0.25, 0.375, 0.25, 0.625, 0.25, 0.625, 0.5, 0.375, 0.5, 0.375, 0.5, 0.625, 0.5, 0.625, 0.75, 0.375, 0.75, 0.375, 0.75, 0.625, 0.75, 0.625, 1.0, 0.375, 1.0, 0.125, 0.5, 0.375, 0.5, 0.375, 0.75, 0.125, 0.75, 0.625, 0.5, 0.875, 0.5, 0.875, 0.75, 0.625, 0.75])
me_cube_005.materials.append(mat_material)
me_cube_005.use_remesh_fix_poles = True
me_cube_005.use_remesh_preserve_attributes = False
me_cube_005.use_mirror_vertex_groups = False
me_cube_005.update()
me_cube_006 = bpy.data.meshes.new('Cube.006')
me_cube_006.from_pydata([(0.01, -0.675, -0.1), (0.01, -0.675, 0.1), (-0.01, -0.675, -0.1), (-0.01, -0.675, 0.1), (0.01, 0.675, -0.1), (0.01, 0.675, 0.1), (-0.01, 0.675, -0.1), (-0.01, 0.675, 0.1)], [], [(0, 1, 3, 2), (2, 3, 7, 6), (6, 7, 5, 4), (4, 5, 1, 0), (2, 6, 4, 0), (7, 3, 1, 5)])
_uv = me_cube_006.uv_layers.new(name='UVMap')
_uv.uv.foreach_set('vector', [0.375, 0.0, 0.625, 0.0, 0.625, 0.25, 0.375, 0.25, 0.375, 0.25, 0.625, 0.25, 0.625, 0.5, 0.375, 0.5, 0.375, 0.5, 0.625, 0.5, 0.625, 0.75, 0.375, 0.75, 0.375, 0.75, 0.625, 0.75, 0.625, 1.0, 0.375, 1.0, 0.125, 0.5, 0.375, 0.5, 0.375, 0.75, 0.125, 0.75, 0.625, 0.5, 0.875, 0.5, 0.875, 0.75, 0.625, 0.75])
me_cube_006.materials.append(mat_material)
me_cube_006.use_remesh_fix_poles = True
me_cube_006.use_remesh_preserve_attributes = False
me_cube_006.use_mirror_vertex_groups = False
me_cube_006.update()
me_cube_007 = bpy.data.meshes.new('Cube.007')
me_cube_007.from_pydata([(0.01, -0.675, -0.1), (0.01, -0.675, 0.1), (-0.01, -0.675, -0.1), (-0.01, -0.675, 0.1), (0.01, 0.675, -0.1), (0.01, 0.675, 0.1), (-0.01, 0.675, -0.1), (-0.01, 0.675, 0.1)], [], [(0, 1, 3, 2), (2, 3, 7, 6), (6, 7, 5, 4), (4, 5, 1, 0), (2, 6, 4, 0), (7, 3, 1, 5)])
_uv = me_cube_007.uv_layers.new(name='UVMap')
_uv.uv.foreach_set('vector', [0.375, 0.0, 0.625, 0.0, 0.625, 0.25, 0.375, 0.25, 0.375, 0.25, 0.625, 0.25, 0.625, 0.5, 0.375, 0.5, 0.375, 0.5, 0.625, 0.5, 0.625, 0.75, 0.375, 0.75, 0.375, 0.75, 0.625, 0.75, 0.625, 1.0, 0.375, 1.0, 0.125, 0.5, 0.375, 0.5, 0.375, 0.75, 0.125, 0.75, 0.625, 0.5, 0.875, 0.5, 0.875, 0.75, 0.625, 0.75])
me_cube_007.materials.append(mat_material)
me_cube_007.use_remesh_fix_poles = True
me_cube_007.use_remesh_preserve_attributes = False
me_cube_007.use_mirror_vertex_groups = False
me_cube_007.update()
me_cube_008 = bpy.data.meshes.new('Cube.008')
me_cube_008.from_pydata([(0.01, -0.0405, -0.3), (0.01, -0.0405, 0.3), (-0.01, -0.0405, -0.3), (-0.01, -0.0405, 0.3), (0.01, 0.0405, -0.3), (0.01, 0.0405, 0.3), (-0.01, 0.0405, -0.3), (-0.01, 0.0405, 0.3)], [], [(0, 1, 3, 2), (2, 3, 7, 6), (6, 7, 5, 4), (4, 5, 1, 0), (2, 6, 4, 0), (7, 3, 1, 5)])
_uv = me_cube_008.uv_layers.new(name='UVMap')
_uv.uv.foreach_set('vector', [0.375, 0.0, 0.625, 0.0, 0.625, 0.25, 0.375, 0.25, 0.375, 0.25, 0.625, 0.25, 0.625, 0.5, 0.375, 0.5, 0.375, 0.5, 0.625, 0.5, 0.625, 0.75, 0.375, 0.75, 0.375, 0.75, 0.625, 0.75, 0.625, 1.0, 0.375, 1.0, 0.125, 0.5, 0.375, 0.5, 0.375, 0.75, 0.125, 0.75, 0.625, 0.5, 0.875, 0.5, 0.875, 0.75, 0.625, 0.75])
me_cube_008.materials.append(mat_material)
me_cube_008.use_remesh_fix_poles = True
me_cube_008.use_remesh_preserve_attributes = False
me_cube_008.use_mirror_vertex_groups = False
me_cube_008.update()
me_cube_009 = bpy.data.meshes.new('Cube.009')
me_cube_009.from_pydata([(0.01, -0.0405, -0.3), (0.01, -0.0405, 0.3), (-0.01, -0.0405, -0.3), (-0.01, -0.0405, 0.3), (0.01, 0.0405, -0.3), (0.01, 0.0405, 0.3), (-0.01, 0.0405, -0.3), (-0.01, 0.0405, 0.3)], [], [(0, 1, 3, 2), (2, 3, 7, 6), (6, 7, 5, 4), (4, 5, 1, 0), (2, 6, 4, 0), (7, 3, 1, 5)])
_uv = me_cube_009.uv_layers.new(name='UVMap')
_uv.uv.foreach_set('vector', [0.375, 0.0, 0.625, 0.0, 0.625, 0.25, 0.375, 0.25, 0.375, 0.25, 0.625, 0.25, 0.625, 0.5, 0.375, 0.5, 0.375, 0.5, 0.625, 0.5, 0.625, 0.75, 0.375, 0.75, 0.375, 0.75, 0.625, 0.75, 0.625, 1.0, 0.375, 1.0, 0.125, 0.5, 0.375, 0.5, 0.375, 0.75, 0.125, 0.75, 0.625, 0.5, 0.875, 0.5, 0.875, 0.75, 0.625, 0.75])
me_cube_009.materials.append(mat_material)
me_cube_009.use_remesh_fix_poles = True
me_cube_009.use_remesh_preserve_attributes = False
me_cube_009.use_mirror_vertex_groups = False
me_cube_009.update()
me_cube_010 = bpy.data.meshes.new('Cube.010')
me_cube_010.from_pydata([(0.01, -0.0405, -0.3), (0.01, -0.0405, 0.3), (-0.01, -0.0405, -0.3), (-0.01, -0.0405, 0.3), (0.01, 0.0405, -0.3), (0.01, 0.0405, 0.3), (-0.01, 0.0405, -0.3), (-0.01, 0.0405, 0.3)], [], [(0, 1, 3, 2), (2, 3, 7, 6), (6, 7, 5, 4), (4, 5, 1, 0), (2, 6, 4, 0), (7, 3, 1, 5)])
_uv = me_cube_010.uv_layers.new(name='UVMap')
_uv.uv.foreach_set('vector', [0.375, 0.0, 0.625, 0.0, 0.625, 0.25, 0.375, 0.25, 0.375, 0.25, 0.625, 0.25, 0.625, 0.5, 0.375, 0.5, 0.375, 0.5, 0.625, 0.5, 0.625, 0.75, 0.375, 0.75, 0.375, 0.75, 0.625, 0.75, 0.625, 1.0, 0.375, 1.0, 0.125, 0.5, 0.375, 0.5, 0.375, 0.75, 0.125, 0.75, 0.625, 0.5, 0.875, 0.5, 0.875, 0.75, 0.625, 0.75])
me_cube_010.materials.append(mat_material)
me_cube_010.use_remesh_fix_poles = True
me_cube_010.use_remesh_preserve_attributes = False
me_cube_010.use_mirror_vertex_groups = False
me_cube_010.update()
me_cube_011 = bpy.data.meshes.new('Cube.011')
me_cube_011.from_pydata([(0.01, -0.0405, -0.3), (0.01, -0.0405, 0.3), (-0.01, -0.0405, -0.3), (-0.01, -0.0405, 0.3), (0.01, 0.0405, -0.3), (0.01, 0.0405, 0.3), (-0.01, 0.0405, -0.3), (-0.01, 0.0405, 0.3)], [], [(0, 1, 3, 2), (2, 3, 7, 6), (6, 7, 5, 4), (4, 5, 1, 0), (2, 6, 4, 0), (7, 3, 1, 5)])
_uv = me_cube_011.uv_layers.new(name='UVMap')
_uv.uv.foreach_set('vector', [0.375, 0.0, 0.625, 0.0, 0.625, 0.25, 0.375, 0.25, 0.375, 0.25, 0.625, 0.25, 0.625, 0.5, 0.375, 0.5, 0.375, 0.5, 0.625, 0.5, 0.625, 0.75, 0.375, 0.75, 0.375, 0.75, 0.625, 0.75, 0.625, 1.0, 0.375, 1.0, 0.125, 0.5, 0.375, 0.5, 0.375, 0.75, 0.125, 0.75, 0.625, 0.5, 0.875, 0.5, 0.875, 0.75, 0.625, 0.75])
me_cube_011.materials.append(mat_material)
me_cube_011.use_remesh_fix_poles = True
me_cube_011.use_remesh_preserve_attributes = False
me_cube_011.use_mirror_vertex_groups = False
me_cube_011.update()
me_cube_012 = bpy.data.meshes.new('Cube.012')
me_cube_012.from_pydata([(0.01, -0.675, -0.1), (0.01, -0.675, 0.1), (-0.01, -0.675, -0.1), (-0.01, -0.675, 0.1), (0.01, 0.675, -0.1), (0.01, 0.675, 0.1), (-0.01, 0.675, -0.1), (-0.01, 0.675, 0.1)], [], [(0, 1, 3, 2), (2, 3, 7, 6), (6, 7, 5, 4), (4, 5, 1, 0), (2, 6, 4, 0), (7, 3, 1, 5)])
_uv = me_cube_012.uv_layers.new(name='UVMap')
_uv.uv.foreach_set('vector', [0.375, 0.0, 0.625, 0.0, 0.625, 0.25, 0.375, 0.25, 0.375, 0.25, 0.625, 0.25, 0.625, 0.5, 0.375, 0.5, 0.375, 0.5, 0.625, 0.5, 0.625, 0.75, 0.375, 0.75, 0.375, 0.75, 0.625, 0.75, 0.625, 1.0, 0.375, 1.0, 0.125, 0.5, 0.375, 0.5, 0.375, 0.75, 0.125, 0.75, 0.625, 0.5, 0.875, 0.5, 0.875, 0.75, 0.625, 0.75])
me_cube_012.materials.append(mat_material)
me_cube_012.use_remesh_fix_poles = True
me_cube_012.use_remesh_preserve_attributes = False
me_cube_012.use_mirror_vertex_groups = False
me_cube_012.update()
me_cube_013 = bpy.data.meshes.new('Cube.013')
me_cube_013.from_pydata([(-0.05, -0.725, -0.01), (-0.05, -0.725, 0.01), (-0.05, 0.725, -0.01), (-0.05, 0.725, 0.01), (0.05, -0.725, -0.01), (0.05, -0.725, 0.01), (0.05, 0.725, -0.01), (0.05, 0.725, 0.01)], [], [(0, 1, 3, 2), (2, 3, 7, 6), (6, 7, 5, 4), (4, 5, 1, 0), (2, 6, 4, 0), (7, 3, 1, 5)])
_uv = me_cube_013.uv_layers.new(name='UVMap')
_uv.uv.foreach_set('vector', [0.375, 0.0, 0.625, 0.0, 0.625, 0.25, 0.375, 0.25, 0.375, 0.25, 0.625, 0.25, 0.625, 0.5, 0.375, 0.5, 0.375, 0.5, 0.625, 0.5, 0.625, 0.75, 0.375, 0.75, 0.375, 0.75, 0.625, 0.75, 0.625, 1.0, 0.375, 1.0, 0.125, 0.5, 0.375, 0.5, 0.375, 0.75, 0.125, 0.75, 0.625, 0.5, 0.875, 0.5, 0.875, 0.75, 0.625, 0.75])
me_cube_013.materials.append(mat_material)
me_cube_013.use_remesh_fix_poles = True
me_cube_013.use_remesh_preserve_attributes = False
me_cube_013.use_mirror_vertex_groups = False
me_cube_013.update()
me_cube_014 = bpy.data.meshes.new('Cube.014')
me_cube_014.from_pydata([(-0.05, -0.725, -0.01), (-0.05, -0.725, 0.01), (-0.05, 0.725, -0.01), (-0.05, 0.725, 0.01), (0.05, -0.725, -0.01), (0.05, -0.725, 0.01), (0.05, 0.725, -0.01), (0.05, 0.725, 0.01)], [], [(0, 1, 3, 2), (2, 3, 7, 6), (6, 7, 5, 4), (4, 5, 1, 0), (2, 6, 4, 0), (7, 3, 1, 5)])
_uv = me_cube_014.uv_layers.new(name='UVMap')
_uv.uv.foreach_set('vector', [0.375, 0.0, 0.625, 0.0, 0.625, 0.25, 0.375, 0.25, 0.375, 0.25, 0.625, 0.25, 0.625, 0.5, 0.375, 0.5, 0.375, 0.5, 0.625, 0.5, 0.625, 0.75, 0.375, 0.75, 0.375, 0.75, 0.625, 0.75, 0.625, 1.0, 0.375, 1.0, 0.125, 0.5, 0.375, 0.5, 0.375, 0.75, 0.125, 0.75, 0.625, 0.5, 0.875, 0.5, 0.875, 0.75, 0.625, 0.75])
me_cube_014.materials.append(mat_material)
me_cube_014.use_remesh_fix_poles = True
me_cube_014.use_remesh_preserve_attributes = False
me_cube_014.use_mirror_vertex_groups = False
me_cube_014.update()
me_cube_015 = bpy.data.meshes.new('Cube.015')
me_cube_015.from_pydata([(-0.05, -0.725, -0.01), (-0.05, -0.725, 0.01), (-0.05, 0.725, -0.01), (-0.05, 0.725, 0.01), (0.05, -0.725, -0.01), (0.05, -0.725, 0.01), (0.05, 0.725, -0.01), (0.05, 0.725, 0.01)], [], [(0, 1, 3, 2), (2, 3, 7, 6), (6, 7, 5, 4), (4, 5, 1, 0), (2, 6, 4, 0), (7, 3, 1, 5)])
_uv = me_cube_015.uv_layers.new(name='UVMap')
_uv.uv.foreach_set('vector', [0.375, 0.0, 0.625, 0.0, 0.625, 0.25, 0.375, 0.25, 0.375, 0.25, 0.625, 0.25, 0.625, 0.5, 0.375, 0.5, 0.375, 0.5, 0.625, 0.5, 0.625, 0.75, 0.375, 0.75, 0.375, 0.75, 0.625, 0.75, 0.625, 1.0, 0.375, 1.0, 0.125, 0.5, 0.375, 0.5, 0.375, 0.75, 0.125, 0.75, 0.625, 0.5, 0.875, 0.5, 0.875, 0.75, 0.625, 0.75])
me_cube_015.materials.append(mat_material)
me_cube_015.use_remesh_fix_poles = True
me_cube_015.use_remesh_preserve_attributes = False
me_cube_015.use_mirror_vertex_groups = False
me_cube_015.update()
me_cube_016 = bpy.data.meshes.new('Cube.016')
me_cube_016.from_pydata([(-0.05, -0.725, -0.01), (-0.05, -0.725, 0.01), (-0.05, 0.725, -0.01), (-0.05, 0.725, 0.01), (0.05, -0.725, -0.01), (0.05, -0.725, 0.01), (0.05, 0.725, -0.01), (0.05, 0.725, 0.01)], [], [(0, 1, 3, 2), (2, 3, 7, 6), (6, 7, 5, 4), (4, 5, 1, 0), (2, 6, 4, 0), (7, 3, 1, 5)])
_uv = me_cube_016.uv_layers.new(name='UVMap')
_uv.uv.foreach_set('vector', [0.375, 0.0, 0.625, 0.0, 0.625, 0.25, 0.375, 0.25, 0.375, 0.25, 0.625, 0.25, 0.625, 0.5, 0.375, 0.5, 0.375, 0.5, 0.625, 0.5, 0.625, 0.75, 0.375, 0.75, 0.375, 0.75, 0.625, 0.75, 0.625, 1.0, 0.375, 1.0, 0.125, 0.5, 0.375, 0.5, 0.375, 0.75, 0.125, 0.75, 0.625, 0.5, 0.875, 0.5, 0.875, 0.75, 0.625, 0.75])
me_cube_016.materials.append(mat_material)
me_cube_016.use_remesh_fix_poles = True
me_cube_016.use_remesh_preserve_attributes = False
me_cube_016.use_mirror_vertex_groups = False
me_cube_016.update()
me_cube_017 = bpy.data.meshes.new('Cube.017')
me_cube_017.from_pydata([(-0.05, -0.725, -0.01), (-0.05, -0.725, 0.01), (-0.05, 0.725, -0.01), (-0.05, 0.725, 0.01), (0.05, -0.725, -0.01), (0.05, -0.725, 0.01), (0.05, 0.725, -0.01), (0.05, 0.725, 0.01)], [], [(0, 1, 3, 2), (2, 3, 7, 6), (6, 7, 5, 4), (4, 5, 1, 0), (2, 6, 4, 0), (7, 3, 1, 5)])
_uv = me_cube_017.uv_layers.new(name='UVMap')
_uv.uv.foreach_set('vector', [0.375, 0.0, 0.625, 0.0, 0.625, 0.25, 0.375, 0.25, 0.375, 0.25, 0.625, 0.25, 0.625, 0.5, 0.375, 0.5, 0.375, 0.5, 0.625, 0.5, 0.625, 0.75, 0.375, 0.75, 0.375, 0.75, 0.625, 0.75, 0.625, 1.0, 0.375, 1.0, 0.125, 0.5, 0.375, 0.5, 0.375, 0.75, 0.125, 0.75, 0.625, 0.5, 0.875, 0.5, 0.875, 0.75, 0.625, 0.75])
me_cube_017.materials.append(mat_material)
me_cube_017.use_remesh_fix_poles = True
me_cube_017.use_remesh_preserve_attributes = False
me_cube_017.use_mirror_vertex_groups = False
me_cube_017.update()
me_cube_018 = bpy.data.meshes.new('Cube.018')
me_cube_018.from_pydata([(-0.05, -0.725, -0.01), (-0.05, -0.725, 0.01), (-0.05, 0.725, -0.01), (-0.05, 0.725, 0.01), (0.05, -0.725, -0.01), (0.05, -0.725, 0.01), (0.05, 0.725, -0.01), (0.05, 0.725, 0.01)], [], [(0, 1, 3, 2), (2, 3, 7, 6), (6, 7, 5, 4), (4, 5, 1, 0), (2, 6, 4, 0), (7, 3, 1, 5)])
_uv = me_cube_018.uv_layers.new(name='UVMap')
_uv.uv.foreach_set('vector', [0.375, 0.0, 0.625, 0.0, 0.625, 0.25, 0.375, 0.25, 0.375, 0.25, 0.625, 0.25, 0.625, 0.5, 0.375, 0.5, 0.375, 0.5, 0.625, 0.5, 0.625, 0.75, 0.375, 0.75, 0.375, 0.75, 0.625, 0.75, 0.625, 1.0, 0.375, 1.0, 0.125, 0.5, 0.375, 0.5, 0.375, 0.75, 0.125, 0.75, 0.625, 0.5, 0.875, 0.5, 0.875, 0.75, 0.625, 0.75])
me_cube_018.materials.append(mat_material)
me_cube_018.use_remesh_fix_poles = True
me_cube_018.use_remesh_preserve_attributes = False
me_cube_018.use_mirror_vertex_groups = False
me_cube_018.update()
me_cube_019 = bpy.data.meshes.new('Cube.019')
me_cube_019.from_pydata([(-0.05, -0.725, -0.01), (-0.05, -0.725, 0.01), (-0.05, 0.725, -0.01), (-0.05, 0.725, 0.01), (0.05, -0.725, -0.01), (0.05, -0.725, 0.01), (0.05, 0.725, -0.01), (0.05, 0.725, 0.01)], [], [(0, 1, 3, 2), (2, 3, 7, 6), (6, 7, 5, 4), (4, 5, 1, 0), (2, 6, 4, 0), (7, 3, 1, 5)])
_uv = me_cube_019.uv_layers.new(name='UVMap')
_uv.uv.foreach_set('vector', [0.375, 0.0, 0.625, 0.0, 0.625, 0.25, 0.375, 0.25, 0.375, 0.25, 0.625, 0.25, 0.625, 0.5, 0.375, 0.5, 0.375, 0.5, 0.625, 0.5, 0.625, 0.75, 0.375, 0.75, 0.375, 0.75, 0.625, 0.75, 0.625, 1.0, 0.375, 1.0, 0.125, 0.5, 0.375, 0.5, 0.375, 0.75, 0.125, 0.75, 0.625, 0.5, 0.875, 0.5, 0.875, 0.75, 0.625, 0.75])
me_cube_019.materials.append(mat_material)
me_cube_019.use_remesh_fix_poles = True
me_cube_019.use_remesh_preserve_attributes = False
me_cube_019.use_mirror_vertex_groups = False
me_cube_019.update()
me_cube_020 = bpy.data.meshes.new('Cube.020')
me_cube_020.from_pydata([(-0.05, -0.725, -0.01), (-0.05, -0.725, 0.01), (-0.05, 0.725, -0.01), (-0.05, 0.725, 0.01), (0.05, -0.725, -0.01), (0.05, -0.725, 0.01), (0.05, 0.725, -0.01), (0.05, 0.725, 0.01)], [], [(0, 1, 3, 2), (2, 3, 7, 6), (6, 7, 5, 4), (4, 5, 1, 0), (2, 6, 4, 0), (7, 3, 1, 5)])
_uv = me_cube_020.uv_layers.new(name='UVMap')
_uv.uv.foreach_set('vector', [0.375, 0.0, 0.625, 0.0, 0.625, 0.25, 0.375, 0.25, 0.375, 0.25, 0.625, 0.25, 0.625, 0.5, 0.375, 0.5, 0.375, 0.5, 0.625, 0.5, 0.625, 0.75, 0.375, 0.75, 0.375, 0.75, 0.625, 0.75, 0.625, 1.0, 0.375, 1.0, 0.125, 0.5, 0.375, 0.5, 0.375, 0.75, 0.125, 0.75, 0.625, 0.5, 0.875, 0.5, 0.875, 0.75, 0.625, 0.75])
me_cube_020.materials.append(mat_material)
me_cube_020.use_remesh_fix_poles = True
me_cube_020.use_remesh_preserve_attributes = False
me_cube_020.use_mirror_vertex_groups = False
me_cube_020.update()
me_cube_021 = bpy.data.meshes.new('Cube.021')
me_cube_021.from_pydata([(-0.05, -0.725, -0.01), (-0.05, -0.725, 0.01), (-0.05, 0.725, -0.01), (-0.05, 0.725, 0.01), (0.05, -0.725, -0.01), (0.05, -0.725, 0.01), (0.05, 0.725, -0.01), (0.05, 0.725, 0.01)], [], [(0, 1, 3, 2), (2, 3, 7, 6), (6, 7, 5, 4), (4, 5, 1, 0), (2, 6, 4, 0), (7, 3, 1, 5)])
_uv = me_cube_021.uv_layers.new(name='UVMap')
_uv.uv.foreach_set('vector', [0.375, 0.0, 0.625, 0.0, 0.625, 0.25, 0.375, 0.25, 0.375, 0.25, 0.625, 0.25, 0.625, 0.5, 0.375, 0.5, 0.375, 0.5, 0.625, 0.5, 0.625, 0.75, 0.375, 0.75, 0.375, 0.75, 0.625, 0.75, 0.625, 1.0, 0.375, 1.0, 0.125, 0.5, 0.375, 0.5, 0.375, 0.75, 0.125, 0.75, 0.625, 0.5, 0.875, 0.5, 0.875, 0.75, 0.625, 0.75])
me_cube_021.materials.append(mat_material)
me_cube_021.use_remesh_fix_poles = True
me_cube_021.use_remesh_preserve_attributes = False
me_cube_021.use_mirror_vertex_groups = False
me_cube_021.update()
me_cube_022 = bpy.data.meshes.new('Cube.022')
me_cube_022.from_pydata([(-0.075, -0.7975, -0.02), (-0.075, -0.7975, 0.02), (-0.075, 0.7975, -0.02), (-0.075, 0.7975, 0.02), (0.075, -0.7975, -0.02), (0.075, -0.7975, 0.02), (0.075, 0.7975, -0.02), (0.075, 0.7975, 0.02)], [], [(0, 1, 3, 2), (2, 3, 7, 6), (6, 7, 5, 4), (4, 5, 1, 0), (2, 6, 4, 0), (7, 3, 1, 5)])
_uv = me_cube_022.uv_layers.new(name='UVMap')
_uv.uv.foreach_set('vector', [0.375, 0.0, 0.625, 0.0, 0.625, 0.25, 0.375, 0.25, 0.375, 0.25, 0.625, 0.25, 0.625, 0.5, 0.375, 0.5, 0.375, 0.5, 0.625, 0.5, 0.625, 0.75, 0.375, 0.75, 0.375, 0.75, 0.625, 0.75, 0.625, 1.0, 0.375, 1.0, 0.125, 0.5, 0.375, 0.5, 0.375, 0.75, 0.125, 0.75, 0.625, 0.5, 0.875, 0.5, 0.875, 0.75, 0.625, 0.75])
me_cube_022.materials.append(mat_material)
me_cube_022.use_remesh_fix_poles = True
me_cube_022.use_remesh_preserve_attributes = False
me_cube_022.use_mirror_vertex_groups = False
me_cube_022.update()
me_cube_023 = bpy.data.meshes.new('Cube.023')
me_cube_023.from_pydata([(-0.075, -0.7975, -0.02), (-0.075, -0.7975, 0.02), (-0.075, 0.7975, -0.02), (-0.075, 0.7975, 0.02), (0.075, -0.7975, -0.02), (0.075, -0.7975, 0.02), (0.075, 0.7975, -0.02), (0.075, 0.7975, 0.02)], [], [(0, 1, 3, 2), (2, 3, 7, 6), (6, 7, 5, 4), (4, 5, 1, 0), (2, 6, 4, 0), (7, 3, 1, 5)])
_uv = me_cube_023.uv_layers.new(name='UVMap')
_uv.uv.foreach_set('vector', [0.375, 0.0, 0.625, 0.0, 0.625, 0.25, 0.375, 0.25, 0.375, 0.25, 0.625, 0.25, 0.625, 0.5, 0.375, 0.5, 0.375, 0.5, 0.625, 0.5, 0.625, 0.75, 0.375, 0.75, 0.375, 0.75, 0.625, 0.75, 0.625, 1.0, 0.375, 1.0, 0.125, 0.5, 0.375, 0.5, 0.375, 0.75, 0.125, 0.75, 0.625, 0.5, 0.875, 0.5, 0.875, 0.75, 0.625, 0.75])
me_cube_023.materials.append(mat_material)
me_cube_023.use_remesh_fix_poles = True
me_cube_023.use_remesh_preserve_attributes = False
me_cube_023.use_mirror_vertex_groups = False
me_cube_023.update()
me_cube_043 = bpy.data.meshes.new('Cube.043')
me_cube_043.from_pydata([(-2.7, -0.1, -1.5), (-2.7, -0.1, 1.5), (-2.7, 0.1, -1.5), (-2.7, 0.1, 1.5), (2.7, -0.1, -1.5), (2.7, -0.1, 1.5), (2.7, 0.1, -1.5), (2.7, 0.1, 1.5)], [], [(0, 1, 3, 2), (2, 3, 7, 6), (6, 7, 5, 4), (4, 5, 1, 0), (2, 6, 4, 0), (7, 3, 1, 5)])
_uv = me_cube_043.uv_layers.new(name='UVMap')
_uv.uv.foreach_set('vector', [0.375, 0.0, 0.625, 0.0, 0.625, 0.25, 0.375, 0.25, 0.375, 0.25, 0.625, 0.25, 0.625, 0.5, 0.375, 0.5, 0.375, 0.5, 0.625, 0.5, 0.625, 0.75, 0.375, 0.75, 0.375, 0.75, 0.625, 0.75, 0.625, 1.0, 0.375, 1.0, 0.125, 0.5, 0.375, 0.5, 0.375, 0.75, 0.125, 0.75, 0.625, 0.5, 0.875, 0.5, 0.875, 0.75, 0.625, 0.75])
me_cube_043.materials.append(mat_wall)
me_cube_043.use_remesh_fix_poles = True
me_cube_043.use_remesh_preserve_attributes = False
me_cube_043.use_mirror_vertex_groups = False
me_cube_043.update()
me_cube_044 = bpy.data.meshes.new('Cube.044')
me_cube_044.from_pydata([(-2.7, -0.1, -1.5), (-2.7, -0.1, 1.5), (-2.7, 0.1, -1.5), (-2.7, 0.1, 1.5), (2.7, -0.1, -1.5), (2.7, -0.1, 1.5), (2.7, 0.1, -1.5), (2.7, 0.1, 1.5)], [], [(0, 1, 3, 2), (2, 3, 7, 6), (6, 7, 5, 4), (4, 5, 1, 0), (2, 6, 4, 0), (7, 3, 1, 5)])
_uv = me_cube_044.uv_layers.new(name='UVMap')
_uv.uv.foreach_set('vector', [0.375, 0.0, 0.625, 0.0, 0.625, 0.25, 0.375, 0.25, 0.375, 0.25, 0.625, 0.25, 0.625, 0.5, 0.375, 0.5, 0.375, 0.5, 0.625, 0.5, 0.625, 0.75, 0.375, 0.75, 0.375, 0.75, 0.625, 0.75, 0.625, 1.0, 0.375, 1.0, 0.125, 0.5, 0.375, 0.5, 0.375, 0.75, 0.125, 0.75, 0.625, 0.5, 0.875, 0.5, 0.875, 0.75, 0.625, 0.75])
me_cube_044.materials.append(mat_wall)
me_cube_044.use_remesh_fix_poles = True
me_cube_044.use_remesh_preserve_attributes = False
me_cube_044.use_mirror_vertex_groups = False
me_cube_044.update()
me_cube_045 = bpy.data.meshes.new('Cube.045')
me_cube_045.from_pydata([(0.3, -1.62, -0.4999), (0.3, -1.62, 0.4999), (-0.3, -1.62, -0.4999), (-0.3, -1.62, 0.4999), (0.3, 1.62, -0.4999), (0.3, 1.62, 0.4999), (-0.3, 1.62, -0.4999), (-0.3, 1.62, 0.4999)], [], [(0, 1, 3, 2), (2, 3, 7, 6), (6, 7, 5, 4), (4, 5, 1, 0), (2, 6, 4, 0), (7, 3, 1, 5)])
_uv = me_cube_045.uv_layers.new(name='UVMap')
_uv.uv.foreach_set('vector', [0.375, 0.0, 0.625, 0.0, 0.625, 0.25, 0.375, 0.25, 0.375, 0.25, 0.625, 0.25, 0.625, 0.5, 0.375, 0.5, 0.375, 0.5, 0.625, 0.5, 0.625, 0.75, 0.375, 0.75, 0.375, 0.75, 0.625, 0.75, 0.625, 1.0, 0.375, 1.0, 0.125, 0.5, 0.375, 0.5, 0.375, 0.75, 0.125, 0.75, 0.625, 0.5, 0.875, 0.5, 0.875, 0.75, 0.625, 0.75])
me_cube_045.materials.append(mat_wall)
me_cube_045.use_remesh_fix_poles = True
me_cube_045.use_remesh_preserve_attributes = False
me_cube_045.use_mirror_vertex_groups = False
me_cube_045.update()
me_cube_046 = bpy.data.meshes.new('Cube.046')
me_cube_046.from_pydata([(0.3, -1.62, -0.4999), (0.3, -1.62, 0.4999), (-0.3, -1.62, -0.4999), (-0.3, -1.62, 0.4999), (0.3, 1.62, -0.4999), (0.3, 1.62, 0.4999), (-0.3, 1.62, -0.4999), (-0.3, 1.62, 0.4999)], [], [(0, 1, 3, 2), (2, 3, 7, 6), (6, 7, 5, 4), (4, 5, 1, 0), (2, 6, 4, 0), (7, 3, 1, 5)])
_uv = me_cube_046.uv_layers.new(name='UVMap')
_uv.uv.foreach_set('vector', [0.375, 0.0, 0.625, 0.0, 0.625, 0.25, 0.375, 0.25, 0.375, 0.25, 0.625, 0.25, 0.625, 0.5, 0.375, 0.5, 0.375, 0.5, 0.625, 0.5, 0.625, 0.75, 0.375, 0.75, 0.375, 0.75, 0.625, 0.75, 0.625, 1.0, 0.375, 1.0, 0.125, 0.5, 0.375, 0.5, 0.375, 0.75, 0.125, 0.75, 0.625, 0.5, 0.875, 0.5, 0.875, 0.75, 0.625, 0.75])
me_cube_046.materials.append(mat_wall)
me_cube_046.use_remesh_fix_poles = True
me_cube_046.use_remesh_preserve_attributes = False
me_cube_046.use_mirror_vertex_groups = False
me_cube_046.update()
me_cube_047 = bpy.data.meshes.new('Cube.047')
me_cube_047.from_pydata([(0.3, -1.62, -0.4999), (0.3, -1.62, 0.4999), (-0.3, -1.62, -0.4999), (-0.3, -1.62, 0.4999), (0.3, 1.62, -0.4999), (0.3, 1.62, 0.4999), (-0.3, 1.62, -0.4999), (-0.3, 1.62, 0.4999)], [], [(0, 1, 3, 2), (2, 3, 7, 6), (6, 7, 5, 4), (4, 5, 1, 0), (2, 6, 4, 0), (7, 3, 1, 5)])
_uv = me_cube_047.uv_layers.new(name='UVMap')
_uv.uv.foreach_set('vector', [0.375, 0.0, 0.625, 0.0, 0.625, 0.25, 0.375, 0.25, 0.375, 0.25, 0.625, 0.25, 0.625, 0.5, 0.375, 0.5, 0.375, 0.5, 0.625, 0.5, 0.625, 0.75, 0.375, 0.75, 0.375, 0.75, 0.625, 0.75, 0.625, 1.0, 0.375, 1.0, 0.125, 0.5, 0.375, 0.5, 0.375, 0.75, 0.125, 0.75, 0.625, 0.5, 0.875, 0.5, 0.875, 0.75, 0.625, 0.75])
me_cube_047.materials.append(mat_wall)
me_cube_047.use_remesh_fix_poles = True
me_cube_047.use_remesh_preserve_attributes = False
me_cube_047.use_mirror_vertex_groups = False
me_cube_047.update()

# ---- objects
ob_window = bpy.data.objects.new('Window', me_cube_048)
ob_window_001 = bpy.data.objects.new('Window.001', me_cube_049)
ob_window_002 = bpy.data.objects.new('Window.002', me_cube_050)
ob_window_003 = bpy.data.objects.new('Window.003', me_cube_051)
ob_carpet = bpy.data.objects.new('Carpet', me_plane)
ob_ground = bpy.data.objects.new('Ground', me_plane_001)
ob_light = bpy.data.objects.new('Light', light_light)
ob_camera = bpy.data.objects.new('Camera', cam_camera)
ob_small_drawer = bpy.data.objects.new('Small drawer', me_cube_025)
ob_small_drawer_001 = bpy.data.objects.new('Small drawer.001', me_cube_026)
ob_small_drawer_002 = bpy.data.objects.new('Small drawer.002', me_cube_027)
ob_small_drawer_003 = bpy.data.objects.new('Small drawer.003', me_cube_028)
ob_small_drawer_004 = bpy.data.objects.new('Small drawer.004', me_cube_029)
ob_small_drawer_005 = bpy.data.objects.new('Small drawer.005', me_cube_035)
ob_small_drawer_006 = bpy.data.objects.new('Small drawer.006', me_cube_036)
ob_small_drawer_007 = bpy.data.objects.new('Small drawer.007', me_cube_037)
ob_small_drawer_008 = bpy.data.objects.new('Small drawer.008', me_cube_038)
ob_large_drawer = bpy.data.objects.new('Large drawer', me_cube_030)
ob_large_drawer_001 = bpy.data.objects.new('Large drawer.001', me_cube_031)
ob_large_drawer_002 = bpy.data.objects.new('Large drawer.002', me_cube_032)
ob_large_drawer_003 = bpy.data.objects.new('Large drawer.003', me_cube_033)
ob_large_drawer_004 = bpy.data.objects.new('Large drawer.004', me_cube_034)
ob_large_drawer_005 = bpy.data.objects.new('Large drawer.005', me_cube_039)
ob_large_drawer_006 = bpy.data.objects.new('Large drawer.006', me_cube_040)
ob_large_drawer_007 = bpy.data.objects.new('Large drawer.007', me_cube_041)
ob_large_drawer_008 = bpy.data.objects.new('Large drawer.008', me_cube_042)
ob_bed_legs = bpy.data.objects.new('Bed legs', me_cube)
ob_bed_legs_001 = bpy.data.objects.new('Bed legs.001', me_cube_001)
ob_bed_legs_002 = bpy.data.objects.new('Bed legs.002', me_cube_002)
ob_bed_legs_003 = bpy.data.objects.new('Bed legs.003', me_cube_003)
ob_frame = bpy.data.objects.new('Frame', me_cube_004)
ob_frame_001 = bpy.data.objects.new('Frame.001', me_cube_005)
ob_frame_002 = bpy.data.objects.new('Frame.002', me_cube_006)
ob_frame_003 = bpy.data.objects.new('Frame.003', me_cube_007)
ob_frame_004 = bpy.data.objects.new('Frame.004', me_cube_008)
ob_frame_005 = bpy.data.objects.new('Frame.005', me_cube_009)
ob_frame_006 = bpy.data.objects.new('Frame.006', me_cube_010)
ob_frame_007 = bpy.data.objects.new('Frame.007', me_cube_011)
ob_frame_008 = bpy.data.objects.new('Frame.008', me_cube_012)
ob_cube = bpy.data.objects.new('Cube', me_cube_013)
ob_cube_001 = bpy.data.objects.new('Cube.001', me_cube_014)
ob_cube_002 = bpy.data.objects.new('Cube.002', me_cube_015)
ob_cube_003 = bpy.data.objects.new('Cube.003', me_cube_016)
ob_cube_004 = bpy.data.objects.new('Cube.004', me_cube_017)
ob_cube_005 = bpy.data.objects.new('Cube.005', me_cube_018)
ob_cube_006 = bpy.data.objects.new('Cube.006', me_cube_019)
ob_cube_007 = bpy.data.objects.new('Cube.007', me_cube_020)
ob_cube_008 = bpy.data.objects.new('Cube.008', me_cube_021)
ob_cube_009 = bpy.data.objects.new('Cube.009', me_cube_022)
ob_cube_010 = bpy.data.objects.new('Cube.010', me_cube_023)
ob_wall = bpy.data.objects.new('Wall', me_cube_043)
ob_wall_001 = bpy.data.objects.new('Wall.001', me_cube_044)
ob_wall_002 = bpy.data.objects.new('Wall.002', me_cube_045)
ob_wall_003 = bpy.data.objects.new('Wall.003', me_cube_046)
ob_wall_004 = bpy.data.objects.new('Wall.004', me_cube_047)

# ---- transforms, parenting, visibility, modifiers, constraints
ob_window.location = (-2.7, -0.75, 2.0)
ob_window.scale = (0.1, 0.05, 1.0)
ob_window.lineart.crease_threshold = 0.0
ob_window_001.location = (-2.7, 0.95, 2.0)
ob_window_001.scale = (0.1, 0.05, 1.0)
ob_window_001.lineart.crease_threshold = 0.0
ob_window_002.location = (-2.7, 0.1, 1.75)
ob_window_002.scale = (0.1, 0.8, 0.05)
ob_window_002.lineart.crease_threshold = 0.0
ob_window_003.location = (-2.7, 0.1, 2.3)
ob_window_003.scale = (0.1, 0.05, 0.5)
ob_window_003.lineart.crease_threshold = 0.0
ob_carpet.location = (0.4741, 0.8706, 0.0)
ob_carpet.scale = (2.676, 2.676, 2.676)
ob_carpet.lineart.crease_threshold = 0.0
ob_ground.location = (-14.73, -2.32, 1.192e-07)
ob_ground.scale = (12.44, 12.44, 12.44)
ob_ground.lineart.crease_threshold = 0.0
ob_light.location = (2.656, 1.705, 3.774)
ob_light.rotation_euler = (0.6503, 0.05522, 1.866)
ob_light.lock_rotations_4d = False
ob_light.empty_display_type = 'ARROWS'
ob_light.color = (0.0, 0.0, 0.0, 0.0)
ob_light.hide_select = True
ob_light.lineart.crease_threshold = 0.0
ob_camera.location = (5.641, 1.75, 3.285)
ob_camera.rotation_euler = (1.238, -1.763e-05, 1.711)
ob_camera.lock_rotations_4d = False
ob_camera.empty_display_type = 'ARROWS'
ob_camera.color = (0.0, 0.0, 0.0, 0.0)
ob_camera.hide_select = True
ob_camera.display_type = 'WIRE'
ob_camera.lineart.crease_threshold = 0.0
ob_small_drawer.location = (-1.8, -0.4, 0.05)
ob_small_drawer.lineart.crease_threshold = 0.0
ob_small_drawer_001.location = (-1.8, -0.4, 0.85)
ob_small_drawer_001.lineart.crease_threshold = 0.0
ob_small_drawer_002.location = (-2.05, -0.4, 0.45)
ob_small_drawer_002.lineart.crease_threshold = 0.0
ob_small_drawer_003.location = (-1.75, -0.65, 0.45)
ob_small_drawer_003.lineart.crease_threshold = 0.0
ob_small_drawer_004.location = (-1.75, -0.15, 0.45)
ob_small_drawer_004.lineart.crease_threshold = 0.0
ob_small_drawer_005.location = (-1.75, -0.4, 0.66)
ob_small_drawer_005.lineart.crease_threshold = 0.0
ob_small_drawer_006.location = (-1.75, -0.4, 0.52)
ob_small_drawer_006.lineart.crease_threshold = 0.0
ob_small_drawer_007.location = (-1.75, -0.4, 0.38)
ob_small_drawer_007.lineart.crease_threshold = 0.0
ob_small_drawer_008.location = (-1.75, -0.4, 0.24)
ob_small_drawer_008.lineart.crease_threshold = 0.0
ob_large_drawer.location = (-1.8, 2.0, 0.05)
ob_large_drawer.lineart.crease_threshold = 0.0
ob_large_drawer_001.location = (-1.8, 2.0, 1.45)
ob_large_drawer_001.lineart.crease_threshold = 0.0
ob_large_drawer_002.location = (-2.05, 2.0, 0.75)
ob_large_drawer_002.lineart.crease_threshold = 0.0
ob_large_drawer_003.location = (-1.8, 1.75, 0.75)
ob_large_drawer_003.lineart.crease_threshold = 0.0
ob_large_drawer_004.location = (-1.8, 2.25, 0.75)
ob_large_drawer_004.lineart.crease_threshold = 0.0
ob_large_drawer_005.location = (-1.75, 2.0, 1.14)
ob_large_drawer_005.scale = (0.8333, 0.75, 0.1)
ob_large_drawer_005.lineart.crease_threshold = 0.0
ob_large_drawer_006.location = (-1.75, 2.0, 0.88)
ob_large_drawer_006.scale = (0.8333, 0.75, 0.1)
ob_large_drawer_006.lineart.crease_threshold = 0.0
ob_large_drawer_007.location = (-1.75, 2.0, 0.62)
ob_large_drawer_007.scale = (0.8333, 0.75, 0.1)
ob_large_drawer_007.lineart.crease_threshold = 0.0
ob_large_drawer_008.location = (-1.75, 2.0, 0.36)
ob_large_drawer_008.scale = (0.8333, 0.75, 0.1)
ob_large_drawer_008.lineart.crease_threshold = 0.0
ob_bed_legs.location = (-0.05, 0.05, 0.3)
ob_bed_legs.lock_rotations_4d = False
ob_bed_legs.empty_display_type = 'ARROWS'
ob_bed_legs.lineart.crease_threshold = 0.0
ob_bed_legs_001.location = (-0.05, 1.5, 0.3)
ob_bed_legs_001.lock_rotations_4d = False
ob_bed_legs_001.empty_display_type = 'ARROWS'
ob_bed_legs_001.lineart.crease_threshold = 0.0
ob_bed_legs_002.location = (-2.05, 0.05, 0.6)
ob_bed_legs_002.lock_rotations_4d = False
ob_bed_legs_002.empty_display_type = 'ARROWS'
ob_bed_legs_002.lineart.crease_threshold = 0.0
ob_bed_legs_003.location = (-2.05, 1.5, 0.6)
ob_bed_legs_003.lock_rotations_4d = False
ob_bed_legs_003.empty_display_type = 'ARROWS'
ob_bed_legs_003.lineart.crease_threshold = 0.0
ob_frame.location = (-1.05, 0.04, 0.44)
ob_frame.lineart.crease_threshold = 0.0
ob_frame_001.location = (-1.05, 1.51, 0.44)
ob_frame_001.lineart.crease_threshold = 0.0
ob_frame_002.location = (-0.04, 0.775, 0.5)
ob_frame_002.lineart.crease_threshold = 0.0
ob_frame_003.location = (-2.06, 0.775, 0.5)
ob_frame_003.lineart.crease_threshold = 0.0
ob_frame_004.location = (-2.06, 0.37, 0.9)
ob_frame_004.lineart.crease_threshold = 0.0
ob_frame_005.location = (-2.06, 0.64, 0.9)
ob_frame_005.lineart.crease_threshold = 0.0
ob_frame_006.location = (-2.06, 0.91, 0.9)
ob_frame_006.lineart.crease_threshold = 0.0
ob_frame_007.location = (-2.06, 1.18, 0.9)
ob_frame_007.lineart.crease_threshold = 0.0
ob_frame_008.location = (-2.06, 0.775, 1.3)
ob_frame_008.lineart.crease_threshold = 0.0
ob_cube.location = (-0.29, 0.775, 0.35)
ob_cube.lineart.crease_threshold = 0.0
ob_cube_001.location = (-0.48, 0.775, 0.35)
ob_cube_001.lineart.crease_threshold = 0.0
ob_cube_002.location = (-0.67, 0.775, 0.35)
ob_cube_002.lineart.crease_threshold = 0.0
ob_cube_003.location = (-0.86, 0.775, 0.35)
ob_cube_003.lineart.crease_threshold = 0.0
ob_cube_004.location = (-1.05, 0.775, 0.35)
ob_cube_004.lineart.crease_threshold = 0.0
ob_cube_005.location = (-1.24, 0.775, 0.35)
ob_cube_005.lineart.crease_threshold = 0.0
ob_cube_006.location = (-1.43, 0.775, 0.35)
ob_cube_006.lineart.crease_threshold = 0.0
ob_cube_007.location = (-1.62, 0.775, 0.35)
ob_cube_007.lineart.crease_threshold = 0.0
ob_cube_008.location = (-1.81, 0.775, 0.35)
ob_cube_008.lineart.crease_threshold = 0.0
ob_cube_009.location = (-0.05, 0.775, 0.62)
ob_cube_009.lineart.crease_threshold = 0.0
ob_cube_010.location = (-2.05, 0.775, 1.42)
ob_cube_010.lineart.crease_threshold = 0.0
ob_wall.location = (0.5, 2.5, 1.5)
ob_wall.lineart.crease_threshold = 0.0
ob_wall_001.location = (0.5, -0.9, 1.5)
ob_wall_001.lineart.crease_threshold = 0.0
ob_wall_002.location = (-2.5, 0.8, 0.5)
ob_wall_002.scale = (1.0, 1.2, 1.0)
ob_wall_002.lineart.crease_threshold = 0.0
ob_wall_003.location = (-2.5, 1.7, 2.0)
ob_wall_003.scale = (1.0, 0.4321, 2.0)
ob_wall_003.lineart.crease_threshold = 0.0
ob_wall_004.location = (-2.5, -0.9, 2.0)
ob_wall_004.scale = (1.0, 0.06173, 2.0)
ob_wall_004.lineart.crease_threshold = 0.0

# ---- collection membership
scene.collection.objects.link(ob_window)
scene.collection.objects.link(ob_window_001)
scene.collection.objects.link(ob_window_002)
scene.collection.objects.link(ob_window_003)
scene.collection.objects.link(ob_carpet)
scene.collection.objects.link(ob_ground)
col_collection.objects.link(ob_light)
col_collection.objects.link(ob_camera)
col_small_drawers.objects.link(ob_small_drawer)
col_small_drawers.objects.link(ob_small_drawer_001)
col_small_drawers.objects.link(ob_small_drawer_002)
col_small_drawers.objects.link(ob_small_drawer_003)
col_small_drawers.objects.link(ob_small_drawer_004)
col_small_drawers.objects.link(ob_small_drawer_005)
col_small_drawers.objects.link(ob_small_drawer_006)
col_small_drawers.objects.link(ob_small_drawer_007)
col_small_drawers.objects.link(ob_small_drawer_008)
col_large_drawers.objects.link(ob_large_drawer)
col_large_drawers.objects.link(ob_large_drawer_001)
col_large_drawers.objects.link(ob_large_drawer_002)
col_large_drawers.objects.link(ob_large_drawer_003)
col_large_drawers.objects.link(ob_large_drawer_004)
col_large_drawers.objects.link(ob_large_drawer_005)
col_large_drawers.objects.link(ob_large_drawer_006)
col_large_drawers.objects.link(ob_large_drawer_007)
col_large_drawers.objects.link(ob_large_drawer_008)
col_legs.objects.link(ob_bed_legs)
col_legs.objects.link(ob_bed_legs_001)
col_legs.objects.link(ob_bed_legs_002)
col_legs.objects.link(ob_bed_legs_003)
col_frame.objects.link(ob_frame)
col_frame.objects.link(ob_frame_001)
col_frame.objects.link(ob_frame_002)
col_frame.objects.link(ob_frame_003)
col_frame.objects.link(ob_frame_004)
col_frame.objects.link(ob_frame_005)
col_frame.objects.link(ob_frame_006)
col_frame.objects.link(ob_frame_007)
col_frame.objects.link(ob_frame_008)
col_slats.objects.link(ob_cube)
col_slats.objects.link(ob_cube_001)
col_slats.objects.link(ob_cube_002)
col_slats.objects.link(ob_cube_003)
col_slats.objects.link(ob_cube_004)
col_slats.objects.link(ob_cube_005)
col_slats.objects.link(ob_cube_006)
col_slats.objects.link(ob_cube_007)
col_slats.objects.link(ob_cube_008)
col_slats.objects.link(ob_cube_009)
col_slats.objects.link(ob_cube_010)
col_walls.objects.link(ob_wall)
col_walls.objects.link(ob_wall_001)
col_walls.objects.link(ob_wall_002)
col_walls.objects.link(ob_wall_003)
col_walls.objects.link(ob_wall_004)

# ---- scene / render settings (as saved in the file)
scene.camera = ob_camera
scene.frame_start = 1; scene.frame_end = 250; scene.frame_set(1)
scene.render.engine = 'BLENDER_EEVEE_NEXT'
scene.cycles.use_denoising = False
scene.cycles.samples = 128
scene.cycles.sampling_pattern = 'TABULATED_SOBOL'
scene.cycles.use_adaptive_sampling = False
scene.cycles.use_light_tree = False
scene.view_settings.view_transform = 'Filmic'
bpy.context.view_layer.update()
